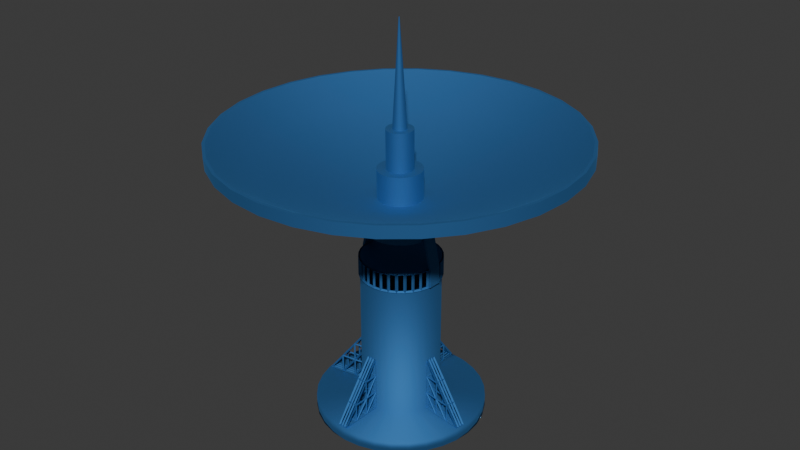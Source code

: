 # Source: sattelite.blend  (saved by Blender 4.0.36; exported with 4.5.12 LTS)
import bpy
from mathutils import Matrix  # noqa: F401  (used for matrix-valued properties, if any)

bpy.ops.wm.read_factory_settings(use_empty=True)
scene = bpy.context.scene
scene.name = 'Scene'

# ---- collections
col_collection = bpy.data.collections.new('Collection'); scene.collection.children.link(col_collection)

# ---- materials (node trees are filled in below, after node groups)
mat_material = bpy.data.materials.new('Material')
mat_material.alpha_threshold = 0.0
mat_material.use_transparent_shadow = False
mat_material.roughness = 0.5
mat_material.line_color = (0.0, 0.0, 0.0, 1.0)

# ---- node groups
ng_auto_smooth = bpy.data.node_groups.new('Auto Smooth', 'GeometryNodeTree')
_s = ng_auto_smooth.interface.new_socket(name='Geometry', in_out='OUTPUT', socket_type='NodeSocketGeometry')
_s = ng_auto_smooth.interface.new_socket(name='Geometry', in_out='INPUT', socket_type='NodeSocketGeometry')
_s = ng_auto_smooth.interface.new_socket(name='Angle', in_out='INPUT', socket_type='NodeSocketFloat')
_s.subtype = 'ANGLE'
_s.min_value = 0.0
_s.max_value = 3.142
ng_auto_smooth.is_modifier = True
_N = ng_auto_smooth.nodes; _L = ng_auto_smooth.links
n0 = _N.new('NodeGroupOutput'); n0.name = 'Group Output'; n0.location = (480, -100)
n1 = _N.new('NodeGroupInput'); n1.name = 'Group Input'; n1.location = (-420, -300)
n2 = _N.new('NodeGroupInput'); n2.name = 'Group Input.001'; n2.location = (-60, -100)
n3 = _N.new('GeometryNodeSetShadeSmooth'); n3.name = 'Set Shade Smooth'; n3.location = (120, -100)
n3.domain = 'EDGE'
n4 = _N.new('GeometryNodeSetShadeSmooth'); n4.name = 'Set Shade Smooth.001'; n4.location = (300, -100)
n5 = _N.new('GeometryNodeInputMeshEdgeAngle'); n5.name = 'Edge Angle'; n5.location = (-420, -220)
n6 = _N.new('GeometryNodeInputEdgeSmooth'); n6.name = 'Is Edge Smooth'; n6.location = (-60, -160)
n7 = _N.new('GeometryNodeInputShadeSmooth'); n7.name = 'Is Face Smooth'; n7.location = (-240, -340)
n8 = _N.new('FunctionNodeBooleanMath'); n8.name = 'Boolean Math'; n8.location = (-60, -220)
n9 = _N.new('FunctionNodeCompare'); n9.name = 'Compare'; n9.location = (-240, -180)
n9.operation = 'LESS_EQUAL'
_L.new(n5.outputs[0], n9.inputs[0])
_L.new(n4.outputs[0], n0.inputs[0])
_L.new(n1.outputs[1], n9.inputs[1])
_L.new(n9.outputs[0], n8.inputs[0])
_L.new(n7.outputs[0], n8.inputs[1])
_L.new(n2.outputs[0], n3.inputs[0])
_L.new(n6.outputs[0], n3.inputs[1])
_L.new(n3.outputs[0], n4.inputs[0])
_L.new(n8.outputs[0], n3.inputs[2])
n0.is_active_output = True

# ---- material node trees
mat_material.use_nodes = True; mat_material.node_tree.nodes.clear()
_N = mat_material.node_tree.nodes; _L = mat_material.node_tree.links
n0 = _N.new('ShaderNodeOutputMaterial'); n0.name = 'Material Output'; n0.location = (300, 300)
n1 = _N.new('ShaderNodeBsdfPrincipled'); n1.name = 'Principled BSDF'; n1.location = (10, 300)
n1.inputs[0].default_value = (0.07418, 0.2456, 0.5314, 1.0)
n1.inputs[1].default_value = 1.0
n1.inputs[2].default_value = 0.7913
n1.inputs[3].default_value = 1.45
_L.new(n1.outputs[0], n0.inputs[0])
n0.is_active_output = True

# ---- world
world_world = bpy.data.worlds.new('World'); scene.world = world_world
world_world.use_nodes = True; world_world.node_tree.nodes.clear()
_N = world_world.node_tree.nodes; _L = world_world.node_tree.links
n0 = _N.new('ShaderNodeOutputWorld'); n0.name = 'World Output'; n0.location = (300, 300)
n1 = _N.new('ShaderNodeBackground'); n1.name = 'Background'; n1.location = (10, 300)
n1.inputs[0].default_value = (0.05088, 0.05088, 0.05088, 1.0)
_L.new(n1.outputs[0], n0.inputs[0])
n0.is_active_output = True
world_world.color = (0.05088, 0.05088, 0.05088)
world_world.use_sun_shadow = False
world_world.sun_shadow_jitter_overblur = 0.0

# ---- meshes
me_cylinder_001 = bpy.data.meshes.new('Cylinder.001')
me_cylinder_001.from_pydata([(3.595e-07, 1.0, 0.1426), (3.558e-07, 1.0, -2.98e-08), (0.1951, 0.9808, 0.1426), (0.1951, 0.9808, -2.98e-08), (0.3827, 0.9239, 0.1426), (0.3827, 0.9239, -3.725e-08), (0.5556, 0.8315, 0.1426), (0.5556, 0.8315, -3.725e-08), (0.7071, 0.7071, 0.1426), (0.7071, 0.7071, -3.725e-08), (0.8315, 0.5556, 0.1426), (0.8315, 0.5556, -4.47e-08), (0.9239, 0.3827, 0.1426), (0.9239, 0.3827, -4.47e-08), (0.9808, 0.1951, 0.1426), (0.9808, 0.1951, -4.47e-08), (1.0, -4.321e-07, 0.1426), (1.0, -4.321e-07, -4.47e-08), (0.9808, -0.1951, 0.1426), (0.9808, -0.1951, -4.47e-08), (0.9239, -0.3827, 0.1426), (0.9239, -0.3827, -4.47e-08), (0.8315, -0.5556, 0.1426), (0.8315, -0.5556, -4.47e-08), (0.7071, -0.7071, 0.1426), (0.7071, -0.7071, -3.725e-08), (0.5556, -0.8315, 0.1426), (0.5556, -0.8315, -3.725e-08), (0.3827, -0.9239, 0.1426), (0.3827, -0.9239, -3.725e-08), (0.1951, -0.9808, 0.1426), (0.1951, -0.9808, -2.98e-08), (-2.924e-07, -1.0, 0.1426), (-2.962e-07, -1.0, -2.98e-08), (-0.1951, -0.9808, 0.1426), (-0.1951, -0.9808, -2.98e-08), (-0.3827, -0.9239, 0.1426), (-0.3827, -0.9239, -2.235e-08), (-0.5556, -0.8315, 0.1426), (-0.5556, -0.8315, -2.235e-08), (-0.7071, -0.7071, 0.1426), (-0.7071, -0.7071, -2.235e-08), (-0.8315, -0.5556, 0.1426), (-0.8315, -0.5556, -1.49e-08), (-0.9239, -0.3827, 0.1426), (-0.9239, -0.3827, -1.49e-08), (-0.9808, -0.1951, 0.1426), (-0.9808, -0.1951, -1.49e-08), (-1.0, 2.235e-07, 0.1426), (-1.0, 2.235e-07, -1.49e-08), (-0.9808, 0.1951, 0.1426), (-0.9808, 0.1951, -1.49e-08), (-0.9239, 0.3827, 0.1426), (-0.9239, 0.3827, -1.49e-08), (-0.8315, 0.5556, 0.1426), (-0.8315, 0.5556, -1.49e-08), (-0.7071, 0.7071, 0.1426), (-0.7071, 0.7071, -2.235e-08), (-0.5556, 0.8315, 0.1426), (-0.5556, 0.8315, -2.235e-08), (-0.3827, 0.9239, 0.1426), (-0.3827, 0.9239, -2.235e-08), (-0.1951, 0.9808, 0.1426), (-0.1951, 0.9808, -2.98e-08), (1.825e-07, 0.4621, 0.1426), (0.09015, 0.4532, 0.1426), (0.1768, 0.4269, 0.1426), (0.2567, 0.3842, 0.1426), (0.3267, 0.3267, 0.1426), (0.3842, 0.2567, 0.1426), (0.4269, 0.1768, 0.1426), (0.4532, 0.09014, 0.1426), (0.4621, -2.533e-07, 0.1426), (0.4532, -0.09015, 0.1426), (0.4269, -0.1768, 0.1426), (0.3842, -0.2567, 0.1426), (0.3267, -0.3267, 0.1426), (0.2567, -0.3842, 0.1426), (0.1768, -0.4269, 0.1426), (0.09015, -0.4532, 0.1426), (-1.173e-07, -0.4621, 0.1426), (-0.09015, -0.4532, 0.1426), (-0.1768, -0.4269, 0.1426), (-0.2567, -0.3842, 0.1426), (-0.3267, -0.3267, 0.1426), (-0.3842, -0.2567, 0.1426), (-0.4269, -0.1768, 0.1426), (-0.4532, -0.09015, 0.1426), (-0.4621, 4.47e-08, 0.1426), (-0.4532, 0.09015, 0.1426), (-0.4269, 0.1768, 0.1426), (-0.3842, 0.2567, 0.1426), (-0.3267, 0.3267, 0.1426), (-0.2567, 0.3842, 0.1426), (-0.1768, 0.4269, 0.1426), (-0.09014, 0.4532, 0.1426), (2.161e-07, 0.4621, 1.758), (0.09015, 0.4532, 1.758), (0.1768, 0.4269, 1.758), (0.2567, 0.3842, 1.758), (0.3267, 0.3267, 1.758), (0.3842, 0.2567, 1.758), (0.4269, 0.1768, 1.758), (0.4532, 0.09014, 1.758), (0.4621, -2.533e-07, 1.758), (0.4532, -0.09015, 1.758), (0.4269, -0.1768, 1.758), (0.3842, -0.2567, 1.758), (0.3267, -0.3267, 1.758), (0.2567, -0.3842, 1.758), (0.1768, -0.4269, 1.758), (0.09015, -0.4532, 1.758), (-8.382e-08, -0.4621, 1.758), (-0.09015, -0.4532, 1.758), (-0.1768, -0.4269, 1.758), (-0.2567, -0.3842, 1.758), (-0.3267, -0.3267, 1.758), (-0.3842, -0.2567, 1.758), (-0.4269, -0.1768, 1.758), (-0.4532, -0.09015, 1.758), (-0.4621, 4.47e-08, 1.758), (-0.4532, 0.09015, 1.758), (-0.4269, 0.1768, 1.758), (-0.3842, 0.2567, 1.758), (-0.3267, 0.3267, 1.758), (-0.2567, 0.3842, 1.758), (-0.1768, 0.4269, 1.758), (-0.09014, 0.4532, 1.758), (2.589e-07, 0.4621, 1.983), (0.09015, 0.4532, 1.983), (0.1768, 0.4269, 1.983), (0.2567, 0.3842, 1.983), (0.3267, 0.3267, 1.983), (0.3842, 0.2567, 1.983), (0.4269, 0.1768, 1.983), (0.4532, 0.09014, 1.983), (0.4621, -2.533e-07, 1.983), (0.4532, -0.09015, 1.983), (0.4269, -0.1768, 1.983), (0.3842, -0.2567, 1.983), (0.3267, -0.3267, 1.983), (0.2567, -0.3842, 1.983), (0.1768, -0.4269, 1.983), (0.09015, -0.4532, 1.983), (-4.284e-08, -0.4621, 1.983), (-0.09015, -0.4532, 1.983), (-0.1768, -0.4269, 1.983), (-0.2567, -0.3842, 1.983), (-0.3267, -0.3267, 1.983), (-0.3842, -0.2567, 1.983), (-0.4269, -0.1768, 1.983), (-0.4532, -0.09015, 1.983), (-0.4621, 4.47e-08, 1.983), (-0.4532, 0.09015, 1.983), (-0.4269, 0.1768, 1.983), (-0.3842, 0.2567, 1.983), (-0.3267, 0.3267, 1.983), (-0.2567, 0.3842, 1.983), (-0.1768, 0.4269, 1.983), (-0.09014, 0.4532, 1.983), (2.589e-07, 0.4621, 1.983), (0.09015, 0.4532, 1.983), (0.1768, 0.4269, 1.983), (0.2567, 0.3842, 1.983), (0.3267, 0.3267, 1.983), (0.3842, 0.2567, 1.983), (0.4269, 0.1768, 1.983), (0.4532, 0.09014, 1.983), (0.4621, -2.533e-07, 1.983), (0.4532, -0.09015, 1.983), (0.4269, -0.1768, 1.983), (0.3842, -0.2567, 1.983), (0.3267, -0.3267, 1.983), (0.2567, -0.3842, 1.983), (0.1768, -0.4269, 1.983), (0.09015, -0.4532, 1.983), (-4.284e-08, -0.4621, 1.983), (-0.09015, -0.4532, 1.983), (-0.1768, -0.4269, 1.983), (-0.2567, -0.3842, 1.983), (-0.3267, -0.3267, 1.983), (-0.3842, -0.2567, 1.983), (-0.4269, -0.1768, 1.983), (-0.4532, -0.09015, 1.983), (-0.4621, 4.47e-08, 1.983), (-0.4532, 0.09015, 1.983), (-0.4269, 0.1768, 1.983), (-0.3842, 0.2567, 1.983), (-0.3267, 0.3267, 1.983), (-0.2567, 0.3842, 1.983), (-0.1768, 0.4269, 1.983), (-0.09014, 0.4532, 1.983), (2.589e-07, 0.4621, 1.983), (0.09015, 0.4532, 1.983), (0.1768, 0.4269, 1.983), (0.2567, 0.3842, 1.983), (0.3267, 0.3267, 1.983), (0.3842, 0.2567, 1.983), (0.4269, 0.1768, 1.983), (0.4532, 0.09014, 1.983), (0.4621, -2.533e-07, 1.983), (0.4532, -0.09015, 1.983), (0.4269, -0.1768, 1.983), (0.3842, -0.2567, 1.983), (0.3267, -0.3267, 1.983), (0.2567, -0.3842, 1.983), (0.1768, -0.4269, 1.983), (0.09015, -0.4532, 1.983), (-4.284e-08, -0.4621, 1.983), (-0.09015, -0.4532, 1.983), (-0.1768, -0.4269, 1.983), (-0.2567, -0.3842, 1.983), (-0.3267, -0.3267, 1.983), (-0.3842, -0.2567, 1.983), (-0.4269, -0.1768, 1.983), (-0.4532, -0.09015, 1.983), (-0.4621, 4.47e-08, 1.983), (-0.4532, 0.09015, 1.983), (-0.4269, 0.1768, 1.983), (-0.3842, 0.2567, 1.983), (-0.3267, 0.3267, 1.983), (-0.2567, 0.3842, 1.983), (-0.1768, 0.4269, 1.983), (-0.09014, 0.4532, 1.983), (0.0, 0.0, 0.0)], [], [(0, 2, 3, 1), (2, 4, 5, 3), (4, 6, 7, 5), (6, 8, 9, 7), (8, 10, 11, 9), (10, 12, 13, 11), (12, 14, 15, 13), (14, 16, 17, 15), (16, 18, 19, 17), (18, 20, 21, 19), (20, 22, 23, 21), (22, 24, 25, 23), (24, 26, 27, 25), (26, 28, 29, 27), (28, 30, 31, 29), (30, 32, 33, 31), (32, 34, 35, 33), (34, 36, 37, 35), (36, 38, 39, 37), (38, 40, 41, 39), (40, 42, 43, 41), (42, 44, 45, 43), (44, 46, 47, 45), (46, 48, 49, 47), (48, 50, 51, 49), (50, 52, 53, 51), (52, 54, 55, 53), (54, 56, 57, 55), (56, 58, 59, 57), (58, 60, 61, 59), (60, 62, 63, 61), (62, 0, 1, 63), (36, 82, 83, 38), (86, 118, 119, 87), (54, 91, 92, 56), (10, 69, 70, 12), (28, 78, 79, 30), (46, 87, 88, 48), (2, 65, 66, 4), (20, 74, 75, 22), (38, 83, 84, 40), (56, 92, 93, 58), (12, 70, 71, 14), (30, 79, 80, 32), (48, 88, 89, 50), (4, 66, 67, 6), (22, 75, 76, 24), (40, 84, 85, 42), (58, 93, 94, 60), (14, 71, 72, 16), (32, 80, 81, 34), (50, 89, 90, 52), (6, 67, 68, 8), (24, 76, 77, 26), (42, 85, 86, 44), (60, 94, 95, 62), (16, 72, 73, 18), (34, 81, 82, 36), (52, 90, 91, 54), (8, 68, 69, 10), (26, 77, 78, 28), (44, 86, 87, 46), (0, 64, 65, 2), (62, 95, 64, 0), (18, 73, 74, 20), (73, 105, 106, 74), (87, 119, 120, 88), (74, 106, 107, 75), (88, 120, 121, 89), (75, 107, 108, 76), (89, 121, 122, 90), (76, 108, 109, 77), (90, 122, 123, 91), (77, 109, 110, 78), (64, 96, 97, 65), (91, 123, 124, 92), (78, 110, 111, 79), (65, 97, 98, 66), (92, 124, 125, 93), (79, 111, 112, 80), (66, 98, 99, 67), (93, 125, 126, 94), (80, 112, 113, 81), (67, 99, 100, 68), (94, 126, 127, 95), (81, 113, 114, 82), (68, 100, 101, 69), (95, 127, 96, 64), (82, 114, 115, 83), (69, 101, 102, 70), (83, 115, 116, 84), (70, 102, 103, 71), (84, 116, 117, 85), (71, 103, 104, 72), (85, 117, 118, 86), (72, 104, 105, 73), (142, 174, 175, 143), (177, 209, 210, 178), (129, 161, 162, 130), (156, 188, 189, 157), (143, 175, 176, 144), (130, 162, 163, 131), (157, 189, 190, 158), (144, 176, 177, 145), (131, 163, 164, 132), (158, 190, 191, 159), (145, 177, 178, 146), (132, 164, 165, 133), (159, 191, 160, 128), (146, 178, 179, 147), (133, 165, 166, 134), (147, 179, 180, 148), (134, 166, 167, 135), (148, 180, 181, 149), (135, 167, 168, 136), (149, 181, 182, 150), (136, 168, 169, 137), (150, 182, 183, 151), (137, 169, 170, 138), (151, 183, 184, 152), (138, 170, 171, 139), (152, 184, 185, 153), (139, 171, 172, 140), (153, 185, 186, 154), (140, 172, 173, 141), (154, 186, 187, 155), (141, 173, 174, 142), (128, 160, 161, 129), (155, 187, 188, 156), (192, 223, 222, 221, 220, 219, 218, 217, 216, 215, 214, 213, 212, 211, 210, 209, 208, 207, 206, 205, 204, 203, 202, 201, 200, 199, 198, 197, 196, 195, 194, 193), (164, 196, 197, 165), (191, 223, 192, 160), (178, 210, 211, 179), (165, 197, 198, 166), (179, 211, 212, 180), (166, 198, 199, 167), (180, 212, 213, 181), (167, 199, 200, 168), (181, 213, 214, 182), (168, 200, 201, 169), (182, 214, 215, 183), (169, 201, 202, 170), (183, 215, 216, 184), (170, 202, 203, 171), (184, 216, 217, 185), (171, 203, 204, 172), (185, 217, 218, 186), (172, 204, 205, 173), (186, 218, 219, 187), (173, 205, 206, 174), (160, 192, 193, 161), (187, 219, 220, 188), (174, 206, 207, 175), (161, 193, 194, 162), (188, 220, 221, 189), (175, 207, 208, 176), (162, 194, 195, 163), (189, 221, 222, 190), (176, 208, 209, 177), (163, 195, 196, 164), (190, 222, 223, 191), (3, 5, 224), (5, 7, 224), (7, 9, 224), (9, 11, 224), (11, 13, 224), (13, 15, 224), (15, 17, 224), (17, 19, 224), (19, 21, 224), (21, 23, 224), (23, 25, 224), (25, 27, 224), (27, 29, 224), (29, 31, 224), (31, 33, 224), (33, 35, 224), (35, 37, 224), (37, 39, 224), (39, 41, 224), (41, 43, 224), (43, 45, 224), (45, 47, 224), (47, 49, 224), (49, 51, 224), (51, 53, 224), (53, 55, 224), (55, 57, 224), (57, 59, 224), (59, 61, 224), (61, 63, 224), (63, 1, 224), (1, 3, 224)])
me_cylinder_001.polygons.foreach_set('use_smooth', [True] * 193)
_uv = me_cylinder_001.uv_layers.new(name='UVMap')
_uv.uv.foreach_set('vector', [1.0, 0.5, 0.9688, 0.5, 0.9688, 1.0, 1.0, 1.0, 0.9688, 0.5, 0.9375, 0.5, 0.9375, 1.0, 0.9688, 1.0, 0.9375, 0.5, 0.9062, 0.5, 0.9062, 1.0, 0.9375, 1.0, 0.9062, 0.5, 0.875, 0.5, 0.875, 1.0, 0.9062, 1.0, 0.875, 0.5, 0.8438, 0.5, 0.8438, 1.0, 0.875, 1.0, 0.8438, 0.5, 0.8125, 0.5, 0.8125, 1.0, 0.8438, 1.0, 0.8125, 0.5, 0.7812, 0.5, 0.7812, 1.0, 0.8125, 1.0, 0.7812, 0.5, 0.75, 0.5, 0.75, 1.0, 0.7812, 1.0, 0.75, 0.5, 0.7188, 0.5, 0.7188, 1.0, 0.75, 1.0, 0.7188, 0.5, 0.6875, 0.5, 0.6875, 1.0, 0.7188, 1.0, 0.6875, 0.5, 0.6562, 0.5, 0.6562, 1.0, 0.6875, 1.0, 0.6562, 0.5, 0.625, 0.5, 0.625, 1.0, 0.6562, 1.0, 0.625, 0.5, 0.5938, 0.5, 0.5938, 1.0, 0.625, 1.0, 0.5938, 0.5, 0.5625, 0.5, 0.5625, 1.0, 0.5938, 1.0, 0.5625, 0.5, 0.5312, 0.5, 0.5312, 1.0, 0.5625, 1.0, 0.5312, 0.5, 0.5, 0.5, 0.5, 1.0, 0.5312, 1.0, 0.5, 0.5, 0.4688, 0.5, 0.4688, 1.0, 0.5, 1.0, 0.4688, 0.5, 0.4375, 0.5, 0.4375, 1.0, 0.4688, 1.0, 0.4375, 0.5, 0.4062, 0.5, 0.4062, 1.0, 0.4375, 1.0, 0.4062, 0.5, 0.375, 0.5, 0.375, 1.0, 0.4062, 1.0, 0.375, 0.5, 0.3438, 0.5, 0.3438, 1.0, 0.375, 1.0, 0.3438, 0.5, 0.3125, 0.5, 0.3125, 1.0, 0.3438, 1.0, 0.3125, 0.5, 0.2812, 0.5, 0.2812, 1.0, 0.3125, 1.0, 0.2812, 0.5, 0.25, 0.5, 0.25, 1.0, 0.2812, 1.0, 0.25, 0.5, 0.2188, 0.5, 0.2188, 1.0, 0.25, 1.0, 0.2188, 0.5, 0.1875, 0.5, 0.1875, 1.0, 0.2188, 1.0, 0.1875, 0.5, 0.1562, 0.5, 0.1562, 1.0, 0.1875, 1.0, 0.1562, 0.5, 0.125, 0.5, 0.125, 1.0, 0.1562, 1.0, 0.125, 0.5, 0.09375, 0.5, 0.09375, 1.0, 0.125, 1.0, 0.09375, 0.5, 0.0625, 0.5, 0.0625, 1.0, 0.09375, 1.0, 0.0625, 0.5, 0.03125, 0.5, 0.03125, 1.0, 0.0625, 1.0, 0.03125, 0.5, 0.0, 0.5, 0.0, 1.0, 0.03125, 1.0, 0.4375, 0.5, 0.4375, 0.5, 0.4062, 0.5, 0.4062, 0.5, 0.3125, 0.5, 0.3125, 0.5, 0.2812, 0.5, 0.2812, 0.5, 0.1562, 0.5, 0.1562, 0.5, 0.125, 0.5, 0.125, 0.5, 0.8438, 0.5, 0.8438, 0.5, 0.8125, 0.5, 0.8125, 0.5, 0.5625, 0.5, 0.5625, 0.5, 0.5312, 0.5, 0.5312, 0.5, 0.2812, 0.5, 0.2812, 0.5, 0.25, 0.5, 0.25, 0.5, 0.9688, 0.5, 0.9687, 0.5, 0.9375, 0.5, 0.9375, 0.5, 0.6875, 0.5, 0.6875, 0.5, 0.6562, 0.5, 0.6562, 0.5, 0.4062, 0.5, 0.4062, 0.5, 0.375, 0.5, 0.375, 0.5, 0.125, 0.5, 0.125, 0.5, 0.09375, 0.5, 0.09375, 0.5, 0.8125, 0.5, 0.8125, 0.5, 0.7812, 0.5, 0.7812, 0.5, 0.5312, 0.5, 0.5312, 0.5, 0.5, 0.5, 0.5, 0.5, 0.25, 0.5, 0.25, 0.5, 0.2188, 0.5, 0.2188, 0.5, 0.9375, 0.5, 0.9375, 0.5, 0.9062, 0.5, 0.9062, 0.5, 0.6562, 0.5, 0.6562, 0.5, 0.625, 0.5, 0.625, 0.5, 0.375, 0.5, 0.375, 0.5, 0.3438, 0.5, 0.3438, 0.5, 0.09375, 0.5, 0.09375, 0.5, 0.0625, 0.5, 0.0625, 0.5, 0.7812, 0.5, 0.7812, 0.5, 0.75, 0.5, 0.75, 0.5, 0.5, 0.5, 0.5, 0.5, 0.4688, 0.5, 0.4688, 0.5, 0.2188, 0.5, 0.2188, 0.5, 0.1875, 0.5, 0.1875, 0.5, 0.9062, 0.5, 0.9062, 0.5, 0.875, 0.5, 0.875, 0.5, 0.625, 0.5, 0.625, 0.5, 0.5938, 0.5, 0.5938, 0.5, 0.3438, 0.5, 0.3438, 0.5, 0.3125, 0.5, 0.3125, 0.5, 0.0625, 0.5, 0.0625, 0.5, 0.03125, 0.5, 0.03125, 0.5, 0.75, 0.5, 0.75, 0.5, 0.7188, 0.5, 0.7188, 0.5, 0.4688, 0.5, 0.4688, 0.5, 0.4375, 0.5, 0.4375, 0.5, 0.1875, 0.5, 0.1875, 0.5, 0.1562, 0.5, 0.1562, 0.5, 0.875, 0.5, 0.875, 0.5, 0.8438, 0.5, 0.8438, 0.5, 0.5938, 0.5, 0.5938, 0.5, 0.5625, 0.5, 0.5625, 0.5, 0.3125, 0.5, 0.3125, 0.5, 0.2812, 0.5, 0.2812, 0.5, 1.0, 0.5, 0.9916, 0.5, 0.9687, 0.5, 0.9688, 0.5, 0.03125, 0.5, 0.03125, 0.5, 0.008405, 0.5, 0.0, 0.5, 0.7188, 0.5, 0.7188, 0.5, 0.6875, 0.5, 0.6875, 0.5, 0.7188, 0.5, 0.7188, 0.5, 0.6875, 0.5, 0.6875, 0.5, 0.2812, 0.5, 0.2812, 0.5, 0.25, 0.5, 0.25, 0.5, 0.6875, 0.5, 0.6875, 0.5, 0.6562, 0.5, 0.6562, 0.5, 0.25, 0.5, 0.25, 0.5, 0.2188, 0.5, 0.2188, 0.5, 0.6562, 0.5, 0.6562, 0.5, 0.625, 0.5, 0.625, 0.5, 0.2188, 0.5, 0.2188, 0.5, 0.1875, 0.5, 0.1875, 0.5, 0.625, 0.5, 0.625, 0.5, 0.5938, 0.5, 0.5938, 0.5, 0.1875, 0.5, 0.1875, 0.5, 0.1562, 0.5, 0.1562, 0.5, 0.5938, 0.5, 0.5938, 0.5, 0.5625, 0.5, 0.5625, 0.5, 0.9916, 0.5, 0.9916, 0.5, 0.9687, 0.5, 0.9687, 0.5, 0.1562, 0.5, 0.1562, 0.5, 0.125, 0.5, 0.125, 0.5, 0.5625, 0.5, 0.5625, 0.5, 0.5312, 0.5, 0.5312, 0.5, 0.9687, 0.5, 0.9687, 0.5, 0.9375, 0.5, 0.9375, 0.5, 0.125, 0.5, 0.125, 0.5, 0.09375, 0.5, 0.09375, 0.5, 0.5312, 0.5, 0.5312, 0.5, 0.5, 0.5, 0.5, 0.5, 0.9375, 0.5, 0.9375, 0.5, 0.9062, 0.5, 0.9062, 0.5, 0.09375, 0.5, 0.09375, 0.5, 0.0625, 0.5, 0.0625, 0.5, 0.5, 0.5, 0.5, 0.5, 0.4688, 0.5, 0.4688, 0.5, 0.9062, 0.5, 0.9062, 0.5, 0.875, 0.5, 0.875, 0.5, 0.0625, 0.5, 0.0625, 0.5, 0.03125, 0.5, 0.03125, 0.5, 0.4688, 0.5, 0.4688, 0.5, 0.4375, 0.5, 0.4375, 0.5, 0.875, 0.5, 0.875, 0.5, 0.8438, 0.5, 0.8438, 0.5, 0.03125, 0.5, 0.03125, 0.5, 0.008405, 0.5, 0.008405, 0.5, 0.4375, 0.5, 0.4375, 0.5, 0.4062, 0.5, 0.4062, 0.5, 0.8438, 0.5, 0.8438, 0.5, 0.8125, 0.5, 0.8125, 0.5, 0.4062, 0.5, 0.4062, 0.5, 0.375, 0.5, 0.375, 0.5, 0.8125, 0.5, 0.8125, 0.5, 0.7812, 0.5, 0.7812, 0.5, 0.375, 0.5, 0.375, 0.5, 0.3438, 0.5, 0.3438, 0.5, 0.7812, 0.5, 0.7812, 0.5, 0.75, 0.5, 0.75, 0.5, 0.3438, 0.5, 0.3438, 0.5, 0.3125, 0.5, 0.3125, 0.5, 0.75, 0.5, 0.75, 0.5, 0.7188, 0.5, 0.7188, 0.5, 0.5625, 0.5, 0.5625, 0.5, 0.5312, 0.5, 0.5312, 0.5, 0.4688, 0.5, 0.4688, 0.5, 0.4375, 0.5, 0.4375, 0.5, 0.9687, 0.5, 0.9687, 0.5, 0.9375, 0.5, 0.9375, 0.5, 0.125, 0.5, 0.125, 0.5, 0.09375, 0.5, 0.09375, 0.5, 0.5312, 0.5, 0.5312, 0.5, 0.5, 0.5, 0.5, 0.5, 0.9375, 0.5, 0.9375, 0.5, 0.9062, 0.5, 0.9062, 0.5, 0.09375, 0.5, 0.09375, 0.5, 0.0625, 0.5, 0.0625, 0.5, 0.5, 0.5, 0.5, 0.5, 0.4688, 0.5, 0.4688, 0.5, 0.9062, 0.5, 0.9062, 0.5, 0.875, 0.5, 0.875, 0.5, 0.0625, 0.5, 0.0625, 0.5, 0.03125, 0.5, 0.03125, 0.5, 0.4688, 0.5, 0.4688, 0.5, 0.4375, 0.5, 0.4375, 0.5, 0.875, 0.5, 0.875, 0.5, 0.8438, 0.5, 0.8438, 0.5, 0.03125, 0.5, 0.03125, 0.5, 0.008405, 0.5, 0.008405, 0.5, 0.4375, 0.5, 0.4375, 0.5, 0.4062, 0.5, 0.4062, 0.5, 0.8438, 0.5, 0.8438, 0.5, 0.8125, 0.5, 0.8125, 0.5, 0.4062, 0.5, 0.4062, 0.5, 0.375, 0.5, 0.375, 0.5, 0.8125, 0.5, 0.8125, 0.5, 0.7812, 0.5, 0.7812, 0.5, 0.375, 0.5, 0.375, 0.5, 0.3438, 0.5, 0.3438, 0.5, 0.7812, 0.5, 0.7812, 0.5, 0.75, 0.5, 0.75, 0.5, 0.3438, 0.5, 0.3438, 0.5, 0.3125, 0.5, 0.3125, 0.5, 0.75, 0.5, 0.75, 0.5, 0.7188, 0.5, 0.7188, 0.5, 0.3125, 0.5, 0.3125, 0.5, 0.2812, 0.5, 0.2812, 0.5, 0.7188, 0.5, 0.7188, 0.5, 0.6875, 0.5, 0.6875, 0.5, 0.2812, 0.5, 0.2812, 0.5, 0.25, 0.5, 0.25, 0.5, 0.6875, 0.5, 0.6875, 0.5, 0.6562, 0.5, 0.6562, 0.5, 0.25, 0.5, 0.25, 0.5, 0.2188, 0.5, 0.2188, 0.5, 0.6562, 0.5, 0.6562, 0.5, 0.625, 0.5, 0.625, 0.5, 0.2188, 0.5, 0.2188, 0.5, 0.1875, 0.5, 0.1875, 0.5, 0.625, 0.5, 0.625, 0.5, 0.5938, 0.5, 0.5938, 0.5, 0.1875, 0.5, 0.1875, 0.5, 0.1562, 0.5, 0.1562, 0.5, 0.5938, 0.5, 0.5938, 0.5, 0.5625, 0.5, 0.5625, 0.5, 0.9916, 0.5, 0.9916, 0.5, 0.9687, 0.5, 0.9687, 0.5, 0.1562, 0.5, 0.1562, 0.5, 0.125, 0.5, 0.125, 0.5, 0.75, 0.3609, 0.7284, 0.3588, 0.7076, 0.3525, 0.6884, 0.3422, 0.6716, 0.3284, 0.6578, 0.3116, 0.6475, 0.2924, 0.6412, 0.2716, 0.6391, 0.25, 0.6412, 0.2284, 0.6475, 0.2076, 0.6578, 0.1884, 0.6716, 0.1716, 0.6884, 0.1578, 0.7076, 0.1475, 0.7284, 0.1412, 0.75, 0.1391, 0.7716, 0.1412, 0.7924, 0.1475, 0.8116, 0.1578, 0.8284, 0.1716, 0.8422, 0.1884, 0.8525, 0.2076, 0.8588, 0.2284, 0.8609, 0.25, 0.8588, 0.2716, 0.8525, 0.2924, 0.8422, 0.3116, 0.8284, 0.3284, 0.8116, 0.3422, 0.7924, 0.3525, 0.7716, 0.3588, 0.875, 0.5, 0.875, 0.5, 0.8438, 0.5, 0.8438, 0.5, 0.03125, 0.5, 0.03125, 0.5, 0.008405, 0.5, 0.008405, 0.5, 0.4375, 0.5, 0.4375, 0.5, 0.4062, 0.5, 0.4062, 0.5, 0.8438, 0.5, 0.8438, 0.5, 0.8125, 0.5, 0.8125, 0.5, 0.4062, 0.5, 0.4062, 0.5, 0.375, 0.5, 0.375, 0.5, 0.8125, 0.5, 0.8125, 0.5, 0.7812, 0.5, 0.7812, 0.5, 0.375, 0.5, 0.375, 0.5, 0.3438, 0.5, 0.3438, 0.5, 0.7812, 0.5, 0.7812, 0.5, 0.75, 0.5, 0.75, 0.5, 0.3438, 0.5, 0.3438, 0.5, 0.3125, 0.5, 0.3125, 0.5, 0.75, 0.5, 0.75, 0.5, 0.7188, 0.5, 0.7188, 0.5, 0.3125, 0.5, 0.3125, 0.5, 0.2812, 0.5, 0.2812, 0.5, 0.7188, 0.5, 0.7188, 0.5, 0.6875, 0.5, 0.6875, 0.5, 0.2812, 0.5, 0.2812, 0.5, 0.25, 0.5, 0.25, 0.5, 0.6875, 0.5, 0.6875, 0.5, 0.6562, 0.5, 0.6562, 0.5, 0.25, 0.5, 0.25, 0.5, 0.2188, 0.5, 0.2188, 0.5, 0.6562, 0.5, 0.6562, 0.5, 0.625, 0.5, 0.625, 0.5, 0.2188, 0.5, 0.2188, 0.5, 0.1875, 0.5, 0.1875, 0.5, 0.625, 0.5, 0.625, 0.5, 0.5938, 0.5, 0.5938, 0.5, 0.1875, 0.5, 0.1875, 0.5, 0.1562, 0.5, 0.1562, 0.5, 0.5938, 0.5, 0.5938, 0.5, 0.5625, 0.5, 0.5625, 0.5, 0.9916, 0.5, 0.9916, 0.5, 0.9687, 0.5, 0.9687, 0.5, 0.1562, 0.5, 0.1562, 0.5, 0.125, 0.5, 0.125, 0.5, 0.5625, 0.5, 0.5625, 0.5, 0.5312, 0.5, 0.5312, 0.5, 0.9687, 0.5, 0.9687, 0.5, 0.9375, 0.5, 0.9375, 0.5, 0.125, 0.5, 0.125, 0.5, 0.09375, 0.5, 0.09375, 0.5, 0.5312, 0.5, 0.5312, 0.5, 0.5, 0.5, 0.5, 0.5, 0.9375, 0.5, 0.9375, 0.5, 0.9062, 0.5, 0.9062, 0.5, 0.09375, 0.5, 0.09375, 0.5, 0.0625, 0.5, 0.0625, 0.5, 0.5, 0.5, 0.5, 0.5, 0.4688, 0.5, 0.4688, 0.5, 0.9062, 0.5, 0.9062, 0.5, 0.875, 0.5, 0.875, 0.5, 0.0625, 0.5, 0.0625, 0.5, 0.03125, 0.5, 0.03125, 0.5, 0.2968, 0.4854, 0.3418, 0.4717, 0.25, 0.25, 0.3418, 0.4717, 0.3833, 0.4496, 0.25, 0.25, 0.3833, 0.4496, 0.4197, 0.4197, 0.25, 0.25, 0.4197, 0.4197, 0.4496, 0.3833, 0.25, 0.25, 0.4496, 0.3833, 0.4717, 0.3418, 0.25, 0.25, 0.4717, 0.3418, 0.4854, 0.2968, 0.25, 0.25, 0.4854, 0.2968, 0.49, 0.25, 0.25, 0.25, 0.49, 0.25, 0.4854, 0.2032, 0.25, 0.25, 0.4854, 0.2032, 0.4717, 0.1582, 0.25, 0.25, 0.4717, 0.1582, 0.4496, 0.1167, 0.25, 0.25, 0.4496, 0.1167, 0.4197, 0.08029, 0.25, 0.25, 0.4197, 0.08029, 0.3833, 0.05045, 0.25, 0.25, 0.3833, 0.05045, 0.3418, 0.02827, 0.25, 0.25, 0.3418, 0.02827, 0.2968, 0.01461, 0.25, 0.25, 0.2968, 0.01461, 0.25, 0.01, 0.25, 0.25, 0.25, 0.01, 0.2032, 0.01461, 0.25, 0.25, 0.2032, 0.01461, 0.1582, 0.02827, 0.25, 0.25, 0.1582, 0.02827, 0.1167, 0.05045, 0.25, 0.25, 0.1167, 0.05045, 0.08029, 0.08029, 0.25, 0.25, 0.08029, 0.08029, 0.05045, 0.1167, 0.25, 0.25, 0.05045, 0.1167, 0.02827, 0.1582, 0.25, 0.25, 0.02827, 0.1582, 0.01461, 0.2032, 0.25, 0.25, 0.01461, 0.2032, 0.01, 0.25, 0.25, 0.25, 0.01, 0.25, 0.01461, 0.2968, 0.25, 0.25, 0.01461, 0.2968, 0.02827, 0.3418, 0.25, 0.25, 0.02827, 0.3418, 0.05045, 0.3833, 0.25, 0.25, 0.05045, 0.3833, 0.08029, 0.4197, 0.25, 0.25, 0.08029, 0.4197, 0.1167, 0.4496, 0.25, 0.25, 0.1167, 0.4496, 0.1582, 0.4717, 0.25, 0.25, 0.1582, 0.4717, 0.2032, 0.4854, 0.25, 0.25, 0.2032, 0.4854, 0.25, 0.49, 0.25, 0.25, 0.25, 0.49, 0.2968, 0.4854, 0.25, 0.25])
me_cylinder_001.materials.append(mat_material)
me_cylinder_001.update()
me_cube_002 = bpy.data.meshes.new('Cube.002')
me_cube_002.from_pydata([(-0.04985, 0.0771, -0.08466), (0.05924, 0.0771, 0.401), (-0.04985, -0.0771, -0.08466), (0.05924, -0.0771, 0.401), (-0.02288, 0.0771, -0.09977), (0.08622, 0.0771, 0.3858), (-0.02288, -0.0771, -0.09977), (0.08622, -0.0771, 0.3858), (-0.04985, -0.0771, -0.2936), (-0.04985, 0.0771, -0.2936), (-0.02288, -0.0771, -0.3088), (-0.02288, 0.0771, -0.3088)], [], [(0, 2, 3, 1), (2, 6, 7, 3), (6, 4, 5, 7), (4, 0, 1, 5), (2, 8, 10, 6), (7, 5, 1, 3), (8, 9, 11, 10), (0, 9, 8, 2), (6, 10, 11, 4), (4, 11, 9, 0)])
_uv = me_cube_002.uv_layers.new(name='UVMap')
_uv.uv.foreach_set('vector', [0.375, 0.0, 0.375, 0.25, 0.625, 0.25, 0.625, 0.0, 0.375, 0.25, 0.375, 0.5, 0.625, 0.5, 0.625, 0.25, 0.375, 0.5, 0.375, 0.75, 0.625, 0.75, 0.625, 0.5, 0.375, 0.75, 0.375, 1.0, 0.625, 1.0, 0.625, 0.75, 0.375, 0.25, 0.375, 0.25, 0.375, 0.5, 0.375, 0.5, 0.625, 0.5, 0.625, 0.75, 0.875, 0.75, 0.875, 0.5, 0.125, 0.5, 0.125, 0.75, 0.375, 0.75, 0.375, 0.5, 0.375, 0.0, 0.375, 0.0, 0.375, 0.25, 0.375, 0.25, 0.375, 0.5, 0.375, 0.5, 0.375, 0.75, 0.375, 0.75, 0.375, 0.75, 0.375, 0.75, 0.375, 1.0, 0.375, 1.0])
me_cube_002.materials.append(mat_material)
me_cube_002.update()
me_cube_005 = bpy.data.meshes.new('Cube.005')
me_cube_005.from_pydata([(-0.4963, -0.2304, 0.05095), (-0.4963, -0.2304, 0.7179), (-1.006, -0.3165, 0.05095), (-0.4787, -0.3347, 0.05095), (-0.4787, -0.3347, 0.7179), (-0.9887, -0.4208, 0.05095), (-0.8363, -0.2878, 0.05095), (-0.6663, -0.2591, 0.05095), (-0.4963, -0.2304, 0.2733), (-0.4963, -0.2304, 0.4956), (-0.9946, -0.3861, 0.05095), (-1.0, -0.3513, 0.05095), (-0.8363, -0.2878, 0.2733), (-0.6663, -0.2591, 0.4956), (-0.6487, -0.3634, 0.05095), (-0.8187, -0.3921, 0.05095), (-0.8187, -0.3921, 0.2733), (-0.6487, -0.3634, 0.4956), (-0.4787, -0.3347, 0.4956), (-0.4787, -0.3347, 0.2733), (-0.4904, -0.2652, 0.05095), (-0.4845, -0.2999, 0.05095), (-0.4845, -0.2999, 0.7179), (-0.4904, -0.2652, 0.7179), (-0.8304, -0.3226, 0.05095), (-0.6604, -0.2939, 0.05095), (-0.8245, -0.3574, 0.05095), (-0.6545, -0.3287, 0.05095), (-0.4845, -0.2999, 0.2733), (-0.4904, -0.2652, 0.2733), (-0.4845, -0.2999, 0.4956), (-0.4904, -0.2652, 0.4956), (-0.8304, -0.3226, 0.2733), (-0.6604, -0.2939, 0.4956), (-0.8245, -0.3574, 0.2733), (-0.6545, -0.3287, 0.4956), (-0.6663, -0.2591, 0.2733), (-0.6487, -0.3634, 0.2733)], [], [(3, 19, 14), (0, 7, 8), (35, 17, 4, 22), (31, 23, 1, 9), (27, 14, 3, 21), (7, 25, 20, 0), (25, 27, 21, 20), (2, 11, 24, 6), (6, 24, 25, 7), (11, 10, 26, 24), (24, 26, 27, 25), (10, 5, 15, 26), (26, 15, 14, 27), (20, 29, 8, 0), (29, 31, 9, 8), (3, 19, 28, 21), (21, 28, 29, 20), (19, 18, 30, 28), (28, 30, 31, 29), (18, 4, 22, 30), (30, 22, 23, 31), (13, 33, 23, 1), (33, 35, 22, 23), (2, 11, 32, 12), (12, 32, 33, 13), (11, 10, 34, 32), (32, 34, 35, 33), (10, 5, 16, 34), (34, 16, 17, 35), (9, 13, 1), (8, 36, 9), (9, 36, 13), (36, 12, 13), (8, 7, 36), (7, 6, 36), (36, 6, 12), (6, 2, 12), (15, 16, 5), (14, 37, 15), (15, 37, 16), (37, 17, 16), (14, 19, 37), (19, 18, 37), (37, 18, 17), (18, 4, 17)])
_uv = me_cube_005.uv_layers.new(name='UVMap')
_uv.uv.foreach_set('vector', [0.375, 0.75, 0.4583, 0.75, 0.375, 0.6667, 0.375, 1.0, 0.2917, 0.8333, 0.4583, 1.0, 0.5139, 0.7222, 0.5417, 0.6667, 0.625, 0.75, 0.625, 0.8333, 0.5417, 0.9167, 0.625, 0.9167, 0.625, 1.0, 0.5417, 1.0, 0.2917, 0.6667, 0.375, 0.6667, 0.375, 0.75, 0.2917, 0.75, 0.125, 0.6667, 0.2083, 0.6667, 0.2083, 0.75, 0.125, 0.75, 0.2083, 0.6667, 0.2917, 0.6667, 0.2917, 0.75, 0.2083, 0.75, 0.125, 0.5, 0.2083, 0.5, 0.2083, 0.5833, 0.125, 0.5833, 0.125, 0.5833, 0.2083, 0.5833, 0.2083, 0.6667, 0.125, 0.6667, 0.2083, 0.5, 0.2917, 0.5, 0.2917, 0.5833, 0.2083, 0.5833, 0.2083, 0.5833, 0.2917, 0.5833, 0.2917, 0.6667, 0.2083, 0.6667, 0.2917, 0.5, 0.375, 0.5, 0.375, 0.5833, 0.2917, 0.5833, 0.2917, 0.5833, 0.375, 0.5833, 0.375, 0.6667, 0.2917, 0.6667, 0.375, 0.9167, 0.4583, 0.9167, 0.4583, 1.0, 0.375, 1.0, 0.4583, 0.9167, 0.5417, 0.9167, 0.5417, 1.0, 0.4583, 1.0, 0.375, 0.75, 0.4583, 0.75, 0.4583, 0.8333, 0.375, 0.8333, 0.375, 0.8333, 0.4583, 0.8333, 0.4583, 0.9167, 0.375, 0.9167, 0.4583, 0.75, 0.5417, 0.75, 0.5417, 0.8333, 0.4583, 0.8333, 0.4583, 0.8333, 0.5417, 0.8333, 0.5417, 0.9167, 0.4583, 0.9167, 0.5417, 0.75, 0.625, 0.75, 0.625, 0.8333, 0.5417, 0.8333, 0.5417, 0.8333, 0.625, 0.8333, 0.625, 0.9167, 0.5417, 0.9167, 0.4583, 0.8333, 0.4861, 0.7778, 0.625, 0.9167, 0.625, 1.0, 0.4861, 0.7778, 0.5139, 0.7222, 0.625, 0.8333, 0.625, 0.9167, 0.125, 0.5, 0.2083, 0.5, 0.3472, 0.6389, 0.2917, 0.6667, 0.2917, 0.6667, 0.3472, 0.6389, 0.4861, 0.7778, 0.4583, 0.8333, 0.2083, 0.5, 0.2917, 0.5, 0.4028, 0.6111, 0.3472, 0.6389, 0.3472, 0.6389, 0.4028, 0.6111, 0.5139, 0.7222, 0.4861, 0.7778, 0.2917, 0.5, 0.375, 0.5, 0.4583, 0.5833, 0.4028, 0.6111, 0.4028, 0.6111, 0.4583, 0.5833, 0.5417, 0.6667, 0.5139, 0.7222, 0.5417, 1.0, 0.4583, 0.8333, 0.625, 1.0, 0.4583, 1.0, 0.375, 0.8333, 0.5417, 1.0, 0.5417, 1.0, 0.375, 0.8333, 0.4583, 0.8333, 0.375, 0.8333, 0.2917, 0.6667, 0.4583, 0.8333, 0.4583, 1.0, 0.2917, 0.8333, 0.375, 0.8333, 0.2917, 0.8333, 0.2083, 0.6667, 0.375, 0.8333, 0.375, 0.8333, 0.2083, 0.6667, 0.2917, 0.6667, 0.2083, 0.6667, 0.125, 0.5, 0.2917, 0.6667, 0.375, 0.5833, 0.4583, 0.5833, 0.375, 0.5, 0.375, 0.6667, 0.4583, 0.6667, 0.375, 0.5833, 0.375, 0.5833, 0.4583, 0.6667, 0.4583, 0.5833, 0.4583, 0.6667, 0.5417, 0.6667, 0.4583, 0.5833, 0.375, 0.6667, 0.4583, 0.75, 0.4583, 0.6667, 0.4583, 0.75, 0.5417, 0.75, 0.4583, 0.6667, 0.4583, 0.6667, 0.5417, 0.75, 0.5417, 0.6667, 0.5417, 0.75, 0.625, 0.75, 0.5417, 0.6667])
me_cube_005.materials.append(mat_material)
me_cube_005.update()
me_cube_006 = bpy.data.meshes.new('Cube.006')
me_cube_006.from_pydata([(-0.1185, -0.7054, 0.06156), (-0.1185, -0.7054, 0.7285), (-0.1185, -1.223, 0.06156), (-0.01271, -0.7054, 0.06156), (-0.01271, -0.7054, 0.7285), (-0.01271, -1.223, 0.06156), (-0.1185, 0.2163, 0.06156), (-0.1185, 0.2163, 0.7285), (-0.1185, 0.7335, 0.06156), (-0.01271, 0.2163, 0.06156), (-0.01271, 0.2163, 0.7285), (-0.01271, 0.7335, 0.06156), (-0.1185, -1.05, 0.06156), (-0.1185, -0.8778, 0.06156), (-0.1185, -0.7054, 0.2839), (-0.1185, -0.7054, 0.5062), (-0.04797, -1.223, 0.06156), (-0.08322, -1.223, 0.06156), (-0.1185, -1.05, 0.2839), (-0.1185, -0.8778, 0.5062), (-0.01271, -0.8778, 0.06156), (-0.01271, -1.05, 0.06156), (-0.01271, -1.05, 0.2839), (-0.01271, -0.8778, 0.5062), (-0.01271, -0.7054, 0.5062), (-0.01271, -0.7054, 0.2839), (-0.08322, -0.7054, 0.06156), (-0.04797, -0.7054, 0.06156), (-0.04797, -0.7054, 0.7285), (-0.08322, -0.7054, 0.7285), (-0.1185, 0.5611, 0.06156), (-0.1185, 0.3887, 0.06156), (-0.1185, 0.2163, 0.2839), (-0.1185, 0.2163, 0.5062), (-0.04797, 0.7335, 0.06156), (-0.08322, 0.7335, 0.06156), (-0.1185, 0.5611, 0.2839), (-0.1185, 0.3887, 0.5062), (-0.01271, 0.3887, 0.06156), (-0.01271, 0.5611, 0.06156), (-0.01271, 0.5611, 0.2839), (-0.01271, 0.3887, 0.5062), (-0.01271, 0.2163, 0.5062), (-0.01271, 0.2163, 0.2839), (-0.08322, 0.2163, 0.06156), (-0.04797, 0.2163, 0.06156), (-0.04797, 0.2163, 0.7285), (-0.08322, 0.2163, 0.7285), (-0.08322, 0.5611, 0.06156), (-0.04797, 0.5611, 0.06156), (-0.08322, 0.3887, 0.06156), (-0.04797, 0.3887, 0.06156), (-0.04797, 0.2163, 0.2839), (-0.04797, 0.2163, 0.5062), (-0.08322, 0.2163, 0.2839), (-0.08322, 0.2163, 0.5062), (-0.08322, 0.5611, 0.2839), (-0.04797, 0.5611, 0.2839), (-0.08322, 0.3887, 0.5062), (-0.04797, 0.3887, 0.5062), (-0.1185, 0.3887, 0.2839), (-0.01271, 0.3887, 0.2839), (-0.08322, -1.05, 0.06156), (-0.08322, -0.8778, 0.06156), (-0.04797, -1.05, 0.06156), (-0.04797, -0.8778, 0.06156), (-0.04797, -0.7054, 0.2839), (-0.08322, -0.7054, 0.2839), (-0.04797, -0.7054, 0.5062), (-0.08322, -0.7054, 0.5062), (-0.08322, -1.05, 0.2839), (-0.08322, -0.8778, 0.5062), (-0.04797, -1.05, 0.2839), (-0.04797, -0.8778, 0.5062), (-0.1185, -0.8778, 0.2839), (-0.01271, -0.8778, 0.2839)], [], [(3, 25, 20), (0, 13, 14), (73, 23, 4, 28), (69, 29, 1, 15), (65, 20, 3, 27), (9, 38, 43), (6, 32, 31), (59, 46, 10, 41), (55, 33, 7, 47), (51, 45, 9, 38), (34, 49, 39, 11), (49, 51, 38, 39), (8, 30, 48, 35), (35, 48, 49, 34), (30, 31, 50, 48), (48, 50, 51, 49), (31, 6, 44, 50), (50, 44, 45, 51), (42, 53, 46, 10), (53, 55, 47, 46), (9, 45, 52, 43), (43, 52, 53, 42), (45, 44, 54, 52), (52, 54, 55, 53), (44, 6, 32, 54), (54, 32, 33, 55), (34, 57, 40, 11), (57, 59, 41, 40), (8, 36, 56, 35), (35, 56, 57, 34), (36, 37, 58, 56), (56, 58, 59, 57), (37, 7, 47, 58), (58, 47, 46, 59), (30, 36, 8), (31, 60, 30), (30, 60, 36), (60, 37, 36), (31, 32, 60), (32, 33, 60), (60, 33, 37), (33, 7, 37), (42, 41, 10), (43, 61, 42), (42, 61, 41), (61, 40, 41), (43, 38, 61), (38, 39, 61), (61, 39, 40), (39, 11, 40), (13, 63, 26, 0), (63, 65, 27, 26), (2, 17, 62, 12), (12, 62, 63, 13), (17, 16, 64, 62), (62, 64, 65, 63), (16, 5, 21, 64), (64, 21, 20, 65), (26, 67, 14, 0), (67, 69, 15, 14), (3, 25, 66, 27), (27, 66, 67, 26), (25, 24, 68, 66), (66, 68, 69, 67), (24, 4, 28, 68), (68, 28, 29, 69), (19, 71, 29, 1), (71, 73, 28, 29), (2, 17, 70, 18), (18, 70, 71, 19), (17, 16, 72, 70), (70, 72, 73, 71), (16, 5, 22, 72), (72, 22, 23, 73), (15, 19, 1), (14, 74, 15), (15, 74, 19), (74, 18, 19), (14, 13, 74), (13, 12, 74), (74, 12, 18), (12, 2, 18), (21, 22, 5), (20, 75, 21), (21, 75, 22), (75, 23, 22), (20, 25, 75), (25, 24, 75), (75, 24, 23), (24, 4, 23)])
_uv = me_cube_006.uv_layers.new(name='UVMap')
_uv.uv.foreach_set('vector', [0.375, 0.75, 0.4583, 0.75, 0.375, 0.6667, 0.375, 1.0, 0.2917, 0.8333, 0.4583, 1.0, 0.5139, 0.7222, 0.5417, 0.6667, 0.625, 0.75, 0.625, 0.8333, 0.5417, 0.9167, 0.625, 0.9167, 0.625, 1.0, 0.5417, 1.0, 0.2917, 0.6667, 0.375, 0.6667, 0.375, 0.75, 0.2917, 0.75, 0.375, 0.75, 0.375, 0.6667, 0.4583, 0.75, 0.375, 1.0, 0.4583, 1.0, 0.2917, 0.8333, 0.5139, 0.7222, 0.625, 0.8333, 0.625, 0.75, 0.5417, 0.6667, 0.5417, 0.9167, 0.5417, 1.0, 0.625, 1.0, 0.625, 0.9167, 0.2917, 0.6667, 0.2917, 0.75, 0.375, 0.75, 0.375, 0.6667, 0.2917, 0.5, 0.2917, 0.5833, 0.375, 0.5833, 0.375, 0.5, 0.2917, 0.5833, 0.2917, 0.6667, 0.375, 0.6667, 0.375, 0.5833, 0.125, 0.5, 0.125, 0.5833, 0.2083, 0.5833, 0.2083, 0.5, 0.2083, 0.5, 0.2083, 0.5833, 0.2917, 0.5833, 0.2917, 0.5, 0.125, 0.5833, 0.125, 0.6667, 0.2083, 0.6667, 0.2083, 0.5833, 0.2083, 0.5833, 0.2083, 0.6667, 0.2917, 0.6667, 0.2917, 0.5833, 0.125, 0.6667, 0.125, 0.75, 0.2083, 0.75, 0.2083, 0.6667, 0.2083, 0.6667, 0.2083, 0.75, 0.2917, 0.75, 0.2917, 0.6667, 0.5417, 0.75, 0.5417, 0.8333, 0.625, 0.8333, 0.625, 0.75, 0.5417, 0.8333, 0.5417, 0.9167, 0.625, 0.9167, 0.625, 0.8333, 0.375, 0.75, 0.375, 0.8333, 0.4583, 0.8333, 0.4583, 0.75, 0.4583, 0.75, 0.4583, 0.8333, 0.5417, 0.8333, 0.5417, 0.75, 0.375, 0.8333, 0.375, 0.9167, 0.4583, 0.9167, 0.4583, 0.8333, 0.4583, 0.8333, 0.4583, 0.9167, 0.5417, 0.9167, 0.5417, 0.8333, 0.375, 0.9167, 0.375, 1.0, 0.4583, 1.0, 0.4583, 0.9167, 0.4583, 0.9167, 0.4583, 1.0, 0.5417, 1.0, 0.5417, 0.9167, 0.2917, 0.5, 0.4028, 0.6111, 0.4583, 0.5833, 0.375, 0.5, 0.4028, 0.6111, 0.5139, 0.7222, 0.5417, 0.6667, 0.4583, 0.5833, 0.125, 0.5, 0.2917, 0.6667, 0.3472, 0.6389, 0.2083, 0.5, 0.2083, 0.5, 0.3472, 0.6389, 0.4028, 0.6111, 0.2917, 0.5, 0.2917, 0.6667, 0.4583, 0.8333, 0.4861, 0.7778, 0.3472, 0.6389, 0.3472, 0.6389, 0.4861, 0.7778, 0.5139, 0.7222, 0.4028, 0.6111, 0.4583, 0.8333, 0.625, 1.0, 0.625, 0.9167, 0.4861, 0.7778, 0.4861, 0.7778, 0.625, 0.9167, 0.625, 0.8333, 0.5139, 0.7222, 0.2083, 0.6667, 0.2917, 0.6667, 0.125, 0.5, 0.2917, 0.8333, 0.375, 0.8333, 0.2083, 0.6667, 0.2083, 0.6667, 0.375, 0.8333, 0.2917, 0.6667, 0.375, 0.8333, 0.4583, 0.8333, 0.2917, 0.6667, 0.2917, 0.8333, 0.4583, 1.0, 0.375, 0.8333, 0.4583, 1.0, 0.5417, 1.0, 0.375, 0.8333, 0.375, 0.8333, 0.5417, 1.0, 0.4583, 0.8333, 0.5417, 1.0, 0.625, 1.0, 0.4583, 0.8333, 0.5417, 0.75, 0.5417, 0.6667, 0.625, 0.75, 0.4583, 0.75, 0.4583, 0.6667, 0.5417, 0.75, 0.5417, 0.75, 0.4583, 0.6667, 0.5417, 0.6667, 0.4583, 0.6667, 0.4583, 0.5833, 0.5417, 0.6667, 0.4583, 0.75, 0.375, 0.6667, 0.4583, 0.6667, 0.375, 0.6667, 0.375, 0.5833, 0.4583, 0.6667, 0.4583, 0.6667, 0.375, 0.5833, 0.4583, 0.5833, 0.375, 0.5833, 0.375, 0.5, 0.4583, 0.5833, 0.125, 0.6667, 0.2083, 0.6667, 0.2083, 0.75, 0.125, 0.75, 0.2083, 0.6667, 0.2917, 0.6667, 0.2917, 0.75, 0.2083, 0.75, 0.125, 0.5, 0.2083, 0.5, 0.2083, 0.5833, 0.125, 0.5833, 0.125, 0.5833, 0.2083, 0.5833, 0.2083, 0.6667, 0.125, 0.6667, 0.2083, 0.5, 0.2917, 0.5, 0.2917, 0.5833, 0.2083, 0.5833, 0.2083, 0.5833, 0.2917, 0.5833, 0.2917, 0.6667, 0.2083, 0.6667, 0.2917, 0.5, 0.375, 0.5, 0.375, 0.5833, 0.2917, 0.5833, 0.2917, 0.5833, 0.375, 0.5833, 0.375, 0.6667, 0.2917, 0.6667, 0.375, 0.9167, 0.4583, 0.9167, 0.4583, 1.0, 0.375, 1.0, 0.4583, 0.9167, 0.5417, 0.9167, 0.5417, 1.0, 0.4583, 1.0, 0.375, 0.75, 0.4583, 0.75, 0.4583, 0.8333, 0.375, 0.8333, 0.375, 0.8333, 0.4583, 0.8333, 0.4583, 0.9167, 0.375, 0.9167, 0.4583, 0.75, 0.5417, 0.75, 0.5417, 0.8333, 0.4583, 0.8333, 0.4583, 0.8333, 0.5417, 0.8333, 0.5417, 0.9167, 0.4583, 0.9167, 0.5417, 0.75, 0.625, 0.75, 0.625, 0.8333, 0.5417, 0.8333, 0.5417, 0.8333, 0.625, 0.8333, 0.625, 0.9167, 0.5417, 0.9167, 0.4583, 0.8333, 0.4861, 0.7778, 0.625, 0.9167, 0.625, 1.0, 0.4861, 0.7778, 0.5139, 0.7222, 0.625, 0.8333, 0.625, 0.9167, 0.125, 0.5, 0.2083, 0.5, 0.3472, 0.6389, 0.2917, 0.6667, 0.2917, 0.6667, 0.3472, 0.6389, 0.4861, 0.7778, 0.4583, 0.8333, 0.2083, 0.5, 0.2917, 0.5, 0.4028, 0.6111, 0.3472, 0.6389, 0.3472, 0.6389, 0.4028, 0.6111, 0.5139, 0.7222, 0.4861, 0.7778, 0.2917, 0.5, 0.375, 0.5, 0.4583, 0.5833, 0.4028, 0.6111, 0.4028, 0.6111, 0.4583, 0.5833, 0.5417, 0.6667, 0.5139, 0.7222, 0.5417, 1.0, 0.4583, 0.8333, 0.625, 1.0, 0.4583, 1.0, 0.375, 0.8333, 0.5417, 1.0, 0.5417, 1.0, 0.375, 0.8333, 0.4583, 0.8333, 0.375, 0.8333, 0.2917, 0.6667, 0.4583, 0.8333, 0.4583, 1.0, 0.2917, 0.8333, 0.375, 0.8333, 0.2917, 0.8333, 0.2083, 0.6667, 0.375, 0.8333, 0.375, 0.8333, 0.2083, 0.6667, 0.2917, 0.6667, 0.2083, 0.6667, 0.125, 0.5, 0.2917, 0.6667, 0.375, 0.5833, 0.4583, 0.5833, 0.375, 0.5, 0.375, 0.6667, 0.4583, 0.6667, 0.375, 0.5833, 0.375, 0.5833, 0.4583, 0.6667, 0.4583, 0.5833, 0.4583, 0.6667, 0.5417, 0.6667, 0.4583, 0.5833, 0.375, 0.6667, 0.4583, 0.75, 0.4583, 0.6667, 0.4583, 0.75, 0.5417, 0.75, 0.4583, 0.6667, 0.4583, 0.6667, 0.5417, 0.75, 0.5417, 0.6667, 0.5417, 0.75, 0.625, 0.75, 0.5417, 0.6667])
me_cube_006.materials.append(mat_material)
me_cube_006.update()
me_cylinder_002 = bpy.data.meshes.new('Cylinder.002')
me_cylinder_002.from_pydata([(-0.02546, 0.2175, 1.667), (0.06468, 0.2086, 1.667), (0.1514, 0.1823, 1.667), (0.2312, 0.1396, 1.667), (0.3013, 0.08217, 1.667), (0.3587, 0.01215, 1.667), (0.4014, -0.06773, 1.667), (0.4277, -0.1544, 1.667), (0.4366, -0.2446, 1.667), (0.4277, -0.3347, 1.667), (0.4014, -0.4214, 1.667), (0.3587, -0.5013, 1.667), (0.3013, -0.5713, 1.667), (0.2312, -0.6288, 1.667), (0.1514, -0.6715, 1.667), (0.06468, -0.6978, 1.667), (-0.02546, -0.7066, 1.667), (-0.1156, -0.6978, 1.667), (-0.2023, -0.6715, 1.667), (-0.2822, -0.6288, 1.667), (-0.3522, -0.5713, 1.667), (-0.4097, -0.5013, 1.667), (-0.4524, -0.4214, 1.667), (-0.4787, -0.3347, 1.667), (-0.4875, -0.2446, 1.667), (-0.4787, -0.1544, 1.667), (-0.4524, -0.06773, 1.667), (-0.4097, 0.01215, 1.667), (-0.3522, 0.08217, 1.667), (-0.2822, 0.1396, 1.667), (-0.2023, 0.1823, 1.667), (-0.1156, 0.2086, 1.667), (-0.02546, 0.2175, 1.892), (0.06468, 0.2086, 1.892), (0.1514, 0.1823, 1.892), (0.2312, 0.1396, 1.892), (0.3013, 0.08217, 1.892), (0.3587, 0.01215, 1.892), (0.4014, -0.06773, 1.892), (0.4277, -0.1544, 1.892), (0.4366, -0.2446, 1.892), (0.4277, -0.3347, 1.892), (0.4014, -0.4214, 1.892), (0.3587, -0.5013, 1.892), (0.3013, -0.5713, 1.892), (0.2312, -0.6288, 1.892), (0.1514, -0.6715, 1.892), (0.06468, -0.6978, 1.892), (-0.02546, -0.7066, 1.892), (-0.1156, -0.6978, 1.892), (-0.2023, -0.6715, 1.892), (-0.2822, -0.6288, 1.892), (-0.3522, -0.5713, 1.892), (-0.4097, -0.5013, 1.892), (-0.4524, -0.4214, 1.892), (-0.4787, -0.3347, 1.892), (-0.4875, -0.2446, 1.892), (-0.4787, -0.1544, 1.892), (-0.4524, -0.06773, 1.892), (-0.4097, 0.01215, 1.892), (-0.3522, 0.08217, 1.892), (-0.2822, 0.1396, 1.892), (-0.2023, 0.1823, 1.892), (-0.1156, 0.2086, 1.892)], [], [(18, 19, 51, 50), (5, 6, 38, 37), (19, 20, 52, 51), (6, 7, 39, 38), (20, 21, 53, 52), (7, 8, 40, 39), (21, 22, 54, 53), (8, 9, 41, 40), (22, 23, 55, 54), (9, 10, 42, 41), (23, 24, 56, 55), (10, 11, 43, 42), (24, 25, 57, 56), (11, 12, 44, 43), (25, 26, 58, 57), (12, 13, 45, 44), (26, 27, 59, 58), (13, 14, 46, 45), (0, 1, 33, 32), (27, 28, 60, 59), (14, 15, 47, 46), (1, 2, 34, 33), (28, 29, 61, 60), (15, 16, 48, 47), (2, 3, 35, 34), (29, 30, 62, 61), (16, 17, 49, 48), (3, 4, 36, 35), (30, 31, 63, 62), (17, 18, 50, 49), (4, 5, 37, 36), (31, 0, 32, 63)])
_uv = me_cylinder_002.uv_layers.new(name='UVMap')
_uv.uv.foreach_set('vector', [0.4375, 0.5, 0.4062, 0.5, 0.4062, 0.5, 0.4375, 0.5, 0.8438, 0.5, 0.8125, 0.5, 0.8125, 0.5, 0.8438, 0.5, 0.4062, 0.5, 0.375, 0.5, 0.375, 0.5, 0.4062, 0.5, 0.8125, 0.5, 0.7812, 0.5, 0.7812, 0.5, 0.8125, 0.5, 0.375, 0.5, 0.3438, 0.5, 0.3438, 0.5, 0.375, 0.5, 0.7812, 0.5, 0.75, 0.5, 0.75, 0.5, 0.7812, 0.5, 0.3438, 0.5, 0.3125, 0.5, 0.3125, 0.5, 0.3438, 0.5, 0.75, 0.5, 0.7188, 0.5, 0.7188, 0.5, 0.75, 0.5, 0.3125, 0.5, 0.2812, 0.5, 0.2812, 0.5, 0.3125, 0.5, 0.7188, 0.5, 0.6875, 0.5, 0.6875, 0.5, 0.7188, 0.5, 0.2812, 0.5, 0.25, 0.5, 0.25, 0.5, 0.2812, 0.5, 0.6875, 0.5, 0.6562, 0.5, 0.6562, 0.5, 0.6875, 0.5, 0.25, 0.5, 0.2188, 0.5, 0.2188, 0.5, 0.25, 0.5, 0.6562, 0.5, 0.625, 0.5, 0.625, 0.5, 0.6562, 0.5, 0.2188, 0.5, 0.1875, 0.5, 0.1875, 0.5, 0.2188, 0.5, 0.625, 0.5, 0.5938, 0.5, 0.5938, 0.5, 0.625, 0.5, 0.1875, 0.5, 0.1562, 0.5, 0.1562, 0.5, 0.1875, 0.5, 0.5938, 0.5, 0.5625, 0.5, 0.5625, 0.5, 0.5938, 0.5, 0.9916, 0.5, 0.9687, 0.5, 0.9687, 0.5, 0.9916, 0.5, 0.1562, 0.5, 0.125, 0.5, 0.125, 0.5, 0.1562, 0.5, 0.5625, 0.5, 0.5312, 0.5, 0.5312, 0.5, 0.5625, 0.5, 0.9687, 0.5, 0.9375, 0.5, 0.9375, 0.5, 0.9687, 0.5, 0.125, 0.5, 0.09375, 0.5, 0.09375, 0.5, 0.125, 0.5, 0.5312, 0.5, 0.5, 0.5, 0.5, 0.5, 0.5312, 0.5, 0.9375, 0.5, 0.9062, 0.5, 0.9062, 0.5, 0.9375, 0.5, 0.09375, 0.5, 0.0625, 0.5, 0.0625, 0.5, 0.09375, 0.5, 0.5, 0.5, 0.4688, 0.5, 0.4688, 0.5, 0.5, 0.5, 0.9062, 0.5, 0.875, 0.5, 0.875, 0.5, 0.9062, 0.5, 0.0625, 0.5, 0.03125, 0.5, 0.03125, 0.5, 0.0625, 0.5, 0.4688, 0.5, 0.4375, 0.5, 0.4375, 0.5, 0.4688, 0.5, 0.875, 0.5, 0.8438, 0.5, 0.8438, 0.5, 0.875, 0.5, 0.03125, 0.5, 0.008405, 0.5, 0.008405, 0.5, 0.03125, 0.5])
me_cylinder_002.materials.append(mat_material)
me_cylinder_002.update()
me_cylinder_003 = bpy.data.meshes.new('Cylinder.003')
me_cylinder_003.from_pydata([(2.049e-08, 0.3898, 0.1691), (2.98e-08, 2.063, 1.006), (0.07655, 0.3822, 0.169), (0.4049, 2.023, 1.006), (0.1502, 0.3599, 0.1687), (0.7941, 1.905, 1.004), (1.153, 1.713, 1.002), (0.2775, 0.2748, 0.1677), (1.467, 1.455, 0.9994), (0.3263, 0.2154, 0.1669), (1.725, 1.141, 0.9961), (0.3625, 0.1475, 0.1661), (1.917, 0.7819, 0.9924), (2.035, 0.3927, 0.9884), (0.3924, -0.002611, 0.1643), (2.075, -0.01217, 0.9842), (0.3849, -0.07916, 0.1633), (2.035, -0.417, 0.9802), (0.3625, -0.1528, 0.1624), (1.917, -0.8063, 0.9763), (1.725, -1.165, 0.9728), (1.467, -1.479, 0.9697), (1.153, -1.738, 0.9673), (0.7941, -1.929, 0.9655), (0.4049, -2.047, 0.9644), (2.235e-08, -0.395, 0.1595), (2.98e-08, -2.087, 0.9642), (-0.4049, -2.047, 0.9647), (-0.7941, -1.929, 0.966), (-0.218, -0.3289, 0.1603), (-1.153, -1.738, 0.9679), (-1.467, -1.48, 0.9706), (-0.3263, -0.2206, 0.1616), (-1.725, -1.165, 0.9737), (-1.917, -0.8063, 0.9773), (-0.3849, -0.07916, 0.1633), (-2.035, -0.417, 0.9813), (-2.075, -0.01218, 0.9853), (-0.3849, 0.07394, 0.1652), (-2.035, 0.3927, 0.9894), (-0.3625, 0.1475, 0.1661), (-1.917, 0.7819, 0.9933), (-1.725, 1.141, 0.9969), (-0.2775, 0.2748, 0.1677), (-1.467, 1.455, 1.0), (-0.218, 0.3236, 0.1683), (-1.153, 1.713, 1.003), (-0.1502, 0.3599, 0.1687), (-0.7941, 1.905, 1.005), (-0.4049, 2.023, 1.006), (0.3546, 0.1469, 0.001787), (0.2133, -0.3191, -0.003881), (0.07488, -0.3764, -0.004578), (1.304e-08, -0.3838, -0.004668), (-0.2133, -0.3191, -0.003881), (-0.3192, -0.2132, -0.002593), (-0.2133, 0.3191, 0.003882), (1.304e-08, 0.3838, 0.004668), (0.07488, 0.3764, 0.004579), (0.1469, 0.3546, 0.004313), (0.2133, 0.3191, 0.003882), (0.3192, 0.2132, 0.002594), (0.2714, -0.2714, -0.003301), (0.1469, -0.3546, -0.004313), (-0.3765, 0.07488, 0.000911), (-0.3192, 0.2132, 0.002594), (0.3765, 0.07488, 0.000911), (-0.1469, -0.3546, -0.004313), (-0.3546, -0.1469, -0.001786), (-0.3838, 2.98e-08, 2.384e-07), (0.2714, 0.2714, 0.003301), (0.3765, -0.07488, -0.0009103), (0.3192, -0.2132, -0.002593), (-0.07488, -0.3764, -0.004578), (-0.3765, -0.07488, -0.0009105), (-0.3546, 0.1469, 0.001787), (-0.2714, 0.2714, 0.003301), (-0.1469, 0.3546, 0.004313), (0.3838, 2.98e-08, 2.384e-07), (0.3546, -0.1469, -0.001786), (-0.2714, -0.2714, -0.003301), (-0.07488, 0.3764, 0.004579), (0.218, 0.3236, 0.1683), (0.3849, 0.07394, 0.1652), (0.3263, -0.2206, 0.1616), (0.2775, -0.2801, 0.1609), (0.218, -0.3289, 0.1603), (0.1502, -0.3651, 0.1599), (0.07655, -0.3874, 0.1596), (-0.07655, -0.3874, 0.1596), (-0.1502, -0.3651, 0.1599), (-0.2775, -0.2801, 0.1609), (-0.3625, -0.1528, 0.1624), (-0.3924, -0.002611, 0.1643), (-0.3263, 0.2154, 0.1669), (-0.07655, 0.3822, 0.169), (2.421e-08, 0.2476, 0.4063), (0.05044, 0.2426, 0.4062), (0.09894, 0.2279, 0.406), (0.1436, 0.204, 0.4057), (0.1828, 0.1719, 0.4053), (0.215, 0.1327, 0.4049), (0.2389, 0.08801, 0.4043), (0.2536, 0.03951, 0.4037), (0.2586, -0.01093, 0.4031), (0.2536, -0.06137, 0.4025), (0.2389, -0.1099, 0.4019), (0.215, -0.1546, 0.4013), (0.1828, -0.1937, 0.4009), (0.1436, -0.2259, 0.4005), (0.09894, -0.2498, 0.4002), (0.05044, -0.2645, 0.4), (2.421e-08, -0.2695, 0.3999), (-0.05044, -0.2645, 0.4), (-0.09894, -0.2498, 0.4002), (-0.1436, -0.2259, 0.4005), (-0.1828, -0.1937, 0.4009), (-0.215, -0.1546, 0.4013), (-0.2389, -0.1099, 0.4019), (-0.2536, -0.06137, 0.4025), (-0.2586, -0.01093, 0.4031), (-0.2536, 0.03951, 0.4037), (-0.2389, 0.08801, 0.4043), (-0.215, 0.1327, 0.4049), (-0.1828, 0.1719, 0.4053), (-0.1436, 0.204, 0.4057), (-0.09894, 0.2279, 0.406), (-0.05044, 0.2426, 0.4062), (3.539e-08, 0.2434, 0.7462), (0.05044, 0.2385, 0.7461), (0.09894, 0.2238, 0.7459), (0.1436, 0.1999, 0.7456), (0.1828, 0.1677, 0.7452), (0.215, 0.1285, 0.7448), (0.2389, 0.08385, 0.7442), (0.2536, 0.03535, 0.7436), (0.2586, -0.01509, 0.743), (0.2536, -0.06552, 0.7424), (0.2389, -0.114, 0.7418), (0.215, -0.1587, 0.7413), (0.1828, -0.1979, 0.7408), (0.1436, -0.2301, 0.7404), (0.09894, -0.2539, 0.7401), (0.05044, -0.2687, 0.7399), (3.539e-08, -0.2736, 0.7398), (-0.05044, -0.2687, 0.7399), (-0.09894, -0.2539, 0.7401), (-0.1436, -0.2301, 0.7404), (-0.1828, -0.1979, 0.7408), (-0.215, -0.1587, 0.7413), (-0.2389, -0.114, 0.7418), (-0.2536, -0.06552, 0.7424), (-0.2586, -0.01509, 0.743), (-0.2536, 0.03535, 0.7436), (-0.2389, 0.08385, 0.7442), (-0.215, 0.1285, 0.7448), (-0.1828, 0.1677, 0.7452), (-0.1436, 0.1999, 0.7456), (-0.09894, 0.2238, 0.7459), (-0.05044, 0.2385, 0.7461), (3.539e-08, 0.14, 0.7449), (0.03026, 0.1371, 0.7449), (0.05937, 0.1282, 0.7448), (0.08619, 0.1139, 0.7446), (0.1097, 0.0946, 0.7444), (0.129, 0.07109, 0.7441), (0.1433, 0.04428, 0.7437), (0.1522, 0.01518, 0.7434), (0.1551, -0.01509, 0.743), (0.1522, -0.04535, 0.7426), (0.1433, -0.07445, 0.7423), (0.129, -0.1013, 0.742), (0.1097, -0.1248, 0.7417), (0.08619, -0.1441, 0.7414), (0.05937, -0.1584, 0.7413), (0.03026, -0.1672, 0.7411), (3.539e-08, -0.1702, 0.7411), (-0.03026, -0.1672, 0.7411), (-0.05937, -0.1584, 0.7413), (-0.08619, -0.1441, 0.7414), (-0.1097, -0.1248, 0.7417), (-0.129, -0.1013, 0.742), (-0.1433, -0.07445, 0.7423), (-0.1522, -0.04535, 0.7426), (-0.1551, -0.01509, 0.743), (-0.1522, 0.01518, 0.7434), (-0.1433, 0.04428, 0.7437), (-0.129, 0.07109, 0.7441), (-0.1097, 0.0946, 0.7444), (-0.08619, 0.1139, 0.7446), (-0.05937, 0.1282, 0.7448), (-0.03026, 0.1371, 0.7449), (5.402e-08, 0.1344, 1.204), (0.03026, 0.1314, 1.204), (0.05937, 0.1226, 1.204), (0.08619, 0.1083, 1.203), (0.1097, 0.08899, 1.203), (0.129, 0.06549, 1.203), (0.1433, 0.03867, 1.202), (0.1522, 0.009568, 1.202), (0.1551, -0.02069, 1.202), (0.1522, -0.05096, 1.201), (0.1433, -0.08006, 1.201), (0.129, -0.1069, 1.201), (0.1097, -0.1304, 1.2), (0.08619, -0.1497, 1.2), (0.05937, -0.164, 1.2), (0.03026, -0.1728, 1.2), (5.215e-08, -0.1758, 1.2), (-0.03026, -0.1728, 1.2), (-0.05937, -0.164, 1.2), (-0.08619, -0.1497, 1.2), (-0.1097, -0.1304, 1.2), (-0.129, -0.1069, 1.201), (-0.1433, -0.08006, 1.201), (-0.1522, -0.05096, 1.201), (-0.1551, -0.02069, 1.202), (-0.1522, 0.009568, 1.202), (-0.1433, 0.03867, 1.202), (-0.129, 0.06549, 1.203), (-0.1097, 0.08899, 1.203), (-0.08619, 0.1083, 1.203), (-0.05937, 0.1226, 1.204), (-0.03026, 0.1314, 1.204), (5.774e-08, 0.06143, 1.203), (0.01602, 0.05985, 1.203), (0.03143, 0.05518, 1.203), (0.04563, 0.04759, 1.203), (0.05807, 0.03738, 1.202), (0.06829, 0.02493, 1.202), (0.07588, 0.01073, 1.202), (0.08055, -0.004673, 1.202), (0.08213, -0.02069, 1.202), (0.08055, -0.03672, 1.202), (0.07588, -0.05212, 1.201), (0.06829, -0.06632, 1.201), (0.05807, -0.07876, 1.201), (0.04563, -0.08898, 1.201), (0.03143, -0.09657, 1.201), (0.01602, -0.1012, 1.201), (5.402e-08, -0.1028, 1.201), (-0.01602, -0.1012, 1.201), (-0.03143, -0.09657, 1.201), (-0.04563, -0.08898, 1.201), (-0.05807, -0.07876, 1.201), (-0.06829, -0.06632, 1.201), (-0.07588, -0.05212, 1.201), (-0.08055, -0.03672, 1.202), (-0.08213, -0.02069, 1.202), (-0.08055, -0.004673, 1.202), (-0.07588, 0.01073, 1.202), (-0.06829, 0.02493, 1.202), (-0.05807, 0.03738, 1.202), (-0.04563, 0.04759, 1.203), (-0.03143, 0.05518, 1.203), (-0.01602, 0.05985, 1.203), (3.725e-09, -0.02667, 2.411), (0.001152, -0.02678, 2.411), (0.002258, -0.02712, 2.411), (0.003279, -0.02767, 2.411), (0.004173, -0.0284, 2.411), (0.004907, -0.02929, 2.411), (0.005453, -0.03031, 2.411), (0.005788, -0.03142, 2.411), (0.005902, -0.03257, 2.411), (0.005788, -0.03372, 2.411), (0.005453, -0.03483, 2.411), (0.004907, -0.03585, 2.411), (0.004173, -0.03675, 2.411), (0.003279, -0.03748, 2.411), (0.002259, -0.03802, 2.411), (0.001151, -0.03836, 2.411), (2.608e-08, -0.03847, 2.411), (-0.001151, -0.03836, 2.411), (-0.002259, -0.03802, 2.411), (-0.003279, -0.03748, 2.411), (-0.004173, -0.03675, 2.411), (-0.004908, -0.03585, 2.411), (-0.005452, -0.03483, 2.411), (-0.005788, -0.03372, 2.411), (-0.005902, -0.03257, 2.411), (-0.005788, -0.03142, 2.411), (-0.005453, -0.03031, 2.411), (-0.004907, -0.02929, 2.411), (-0.004173, -0.0284, 2.411), (-0.003279, -0.02767, 2.411), (-0.002258, -0.02712, 2.411), (-0.001151, -0.02678, 2.411), (2.98e-08, 1.568, 0.8295), (0.3079, 1.538, 0.8291), (0.604, 1.448, 0.828), (0.8769, 1.302, 0.8262), (1.116, 1.106, 0.8238), (1.312, 0.8666, 0.8209), (1.458, 0.5938, 0.8176), (1.548, 0.2977, 0.8139), (1.578, -0.01015, 0.8102), (1.548, -0.318, 0.8064), (1.458, -0.6141, 0.8028), (1.312, -0.8869, 0.7995), (1.116, -1.126, 0.7965), (0.8769, -1.322, 0.7941), (0.604, -1.468, 0.7924), (0.3079, -1.558, 0.7913), (2.98e-08, -1.588, 0.7909), (-0.3079, -1.558, 0.7913), (-0.604, -1.468, 0.7924), (-0.8769, -1.322, 0.7941), (-1.116, -1.126, 0.7965), (-1.312, -0.8869, 0.7995), (-1.458, -0.6141, 0.8028), (-1.548, -0.318, 0.8064), (-1.578, -0.01015, 0.8102), (-1.548, 0.2977, 0.8139), (-1.458, 0.5938, 0.8176), (-1.312, 0.8666, 0.8209), (-1.116, 1.106, 0.8238), (-0.8769, 1.302, 0.8262), (-0.604, 1.448, 0.828), (-0.3079, 1.538, 0.8291), (-0.001113, 2.052, 1.156), (0.4037, 2.012, 1.156), (0.793, 1.894, 1.154), (1.152, 1.702, 1.152), (1.466, 1.444, 1.149), (1.724, 1.13, 1.145), (1.916, 0.7711, 1.141), (2.034, 0.3819, 1.136), (2.074, -0.02296, 1.131), (2.034, -0.4278, 1.126), (1.916, -0.817, 1.121), (1.724, -1.176, 1.117), (1.466, -1.49, 1.113), (1.152, -1.748, 1.11), (0.793, -1.94, 1.107), (0.4037, -2.058, 1.106), (-0.001113, -2.098, 1.106), (-0.406, -2.058, 1.106), (-0.7953, -1.94, 1.107), (-1.154, -1.748, 1.11), (-1.469, -1.49, 1.113), (-1.727, -1.176, 1.117), (-1.918, -0.817, 1.121), (-2.036, -0.4278, 1.126), (-2.076, -0.02296, 1.131), (-2.036, 0.3819, 1.136), (-1.918, 0.7711, 1.141), (-1.727, 1.13, 1.145), (-1.469, 1.444, 1.149), (-1.154, 1.702, 1.152), (-0.7953, 1.894, 1.154), (-0.406, 2.012, 1.156), (-0.001113, 2.018, 1.156), (0.3972, 1.979, 1.155), (0.7802, 1.863, 1.154), (1.133, 1.674, 1.152), (1.443, 1.421, 1.149), (1.696, 1.111, 1.145), (1.885, 0.7583, 1.14), (2.001, 0.3753, 1.136), (2.04, -0.02296, 1.131), (2.001, -0.4212, 1.126), (1.885, -0.8042, 1.121), (1.696, -1.157, 1.117), (1.443, -1.466, 1.113), (1.133, -1.72, 1.11), (0.7802, -1.909, 1.108), (0.3972, -2.025, 1.106), (-0.001113, -2.064, 1.106), (-0.3994, -2.025, 1.106), (-0.7824, -1.909, 1.108), (-1.135, -1.72, 1.11), (-1.445, -1.466, 1.113), (-1.699, -1.157, 1.117), (-1.887, -0.8042, 1.121), (-2.003, -0.4212, 1.126), (-2.043, -0.02296, 1.131), (-2.003, 0.3753, 1.136), (-1.887, 0.7583, 1.14), (-1.699, 1.111, 1.145), (-1.445, 1.421, 1.149), (-1.135, 1.674, 1.152), (-0.7824, 1.863, 1.154), (-0.3994, 1.979, 1.155), (-0.001113, 1.571, 0.8726), (0.3093, 1.541, 0.8723), (0.6078, 1.45, 0.8712), (0.8828, 1.303, 0.8694), (1.124, 1.105, 0.8669), (1.322, 0.8643, 0.864), (1.469, 0.5893, 0.8606), (1.559, 0.2908, 0.857), (1.59, -0.01956, 0.8532), (1.559, -0.3299, 0.8494), (1.469, -0.6284, 0.8458), (1.322, -0.9034, 0.8424), (1.124, -1.145, 0.8394), (0.8828, -1.342, 0.837), (0.6078, -1.489, 0.8352), (0.3093, -1.58, 0.8341), (-0.001113, -1.61, 0.8337), (-0.3115, -1.58, 0.8341), (-0.61, -1.489, 0.8352), (-0.885, -1.342, 0.837), (-1.126, -1.145, 0.8394), (-1.324, -0.9034, 0.8424), (-1.471, -0.6284, 0.8458), (-1.562, -0.3299, 0.8494), (-1.592, -0.01956, 0.8532), (-1.562, 0.2908, 0.857), (-1.471, 0.5893, 0.8606), (-1.324, 0.8643, 0.864), (-1.126, 1.105, 0.8669), (-0.885, 1.303, 0.8694), (-0.61, 1.45, 0.8712), (-0.3115, 1.541, 0.8723), (-0.001113, 0.3791, 0.4079), (0.0756, 0.3716, 0.4078), (0.1494, 0.3492, 0.4075), (0.2174, 0.3129, 0.4071), (0.2769, 0.264, 0.4065), (0.3259, 0.2044, 0.4057), (0.3622, 0.1364, 0.4049), (0.3846, 0.06265, 0.404), (0.3921, -0.01406, 0.4031), (0.3846, -0.09077, 0.4021), (0.3622, -0.1645, 0.4012), (0.3259, -0.2325, 0.4004), (0.2769, -0.2921, 0.3997), (0.2174, -0.341, 0.3991), (0.1494, -0.3773, 0.3986), (0.0756, -0.3997, 0.3983), (-0.001113, -0.4073, 0.3983), (-0.07783, -0.3997, 0.3983), (-0.1516, -0.3773, 0.3986), (-0.2196, -0.341, 0.3991), (-0.2792, -0.2921, 0.3997), (-0.3281, -0.2325, 0.4004), (-0.3644, -0.1645, 0.4012), (-0.3868, -0.09077, 0.4021), (-0.3943, -0.01406, 0.4031), (-0.3868, 0.06265, 0.404), (-0.3644, 0.1364, 0.4049), (-0.3281, 0.2044, 0.4057), (-0.2792, 0.264, 0.4065), (-0.2196, 0.3129, 0.4071), (-0.1516, 0.3492, 0.4075), (-0.07783, 0.3716, 0.4078), (0.0, 0.0, 0.0)], [], [(288, 1, 3, 289), (289, 3, 5, 290), (290, 5, 6, 291), (291, 6, 8, 292), (292, 8, 10, 293), (293, 10, 12, 294), (294, 12, 13, 295), (295, 13, 15, 296), (296, 15, 17, 297), (297, 17, 19, 298), (298, 19, 20, 299), (299, 20, 21, 300), (300, 21, 22, 301), (301, 22, 23, 302), (302, 23, 24, 303), (303, 24, 26, 304), (304, 26, 27, 305), (305, 27, 28, 306), (306, 28, 30, 307), (307, 30, 31, 308), (308, 31, 33, 309), (309, 33, 34, 310), (310, 34, 36, 311), (311, 36, 37, 312), (312, 37, 39, 313), (313, 39, 41, 314), (314, 41, 42, 315), (315, 42, 44, 316), (316, 44, 46, 317), (317, 46, 48, 318), (318, 48, 49, 319), (319, 49, 1, 288), (9, 11, 50, 61), (87, 88, 52, 63), (35, 93, 69, 74), (2, 4, 59, 58), (18, 84, 72, 79), (29, 91, 80, 54), (43, 45, 56, 76), (11, 83, 66, 50), (88, 25, 53, 52), (93, 38, 64, 69), (4, 82, 60, 59), (84, 85, 62, 72), (91, 32, 55, 80), (45, 47, 77, 56), (83, 14, 78, 66), (25, 89, 73, 53), (38, 40, 75, 64), (82, 7, 70, 60), (85, 86, 51, 62), (32, 92, 68, 55), (47, 95, 81, 77), (14, 16, 71, 78), (89, 90, 67, 73), (40, 94, 65, 75), (7, 9, 61, 70), (86, 87, 63, 51), (92, 35, 74, 68), (0, 2, 58, 57), (95, 0, 57, 81), (16, 18, 79, 71), (90, 29, 54, 67), (94, 43, 76, 65), (434, 433, 113, 114), (108, 107, 139, 140), (421, 420, 100, 101), (416, 447, 127, 96), (435, 434, 114, 115), (422, 421, 101, 102), (436, 435, 115, 116), (423, 422, 102, 103), (437, 436, 116, 117), (424, 423, 103, 104), (438, 437, 117, 118), (425, 424, 104, 105), (439, 438, 118, 119), (426, 425, 105, 106), (440, 439, 119, 120), (427, 426, 106, 107), (441, 440, 120, 121), (428, 427, 107, 108), (442, 441, 121, 122), (429, 428, 108, 109), (443, 442, 122, 123), (430, 429, 109, 110), (417, 416, 96, 97), (444, 443, 123, 124), (431, 430, 110, 111), (418, 417, 97, 98), (445, 444, 124, 125), (432, 431, 111, 112), (419, 418, 98, 99), (446, 445, 125, 126), (433, 432, 112, 113), (420, 419, 99, 100), (447, 446, 126, 127), (143, 142, 174, 175), (122, 121, 153, 154), (109, 108, 140, 141), (123, 122, 154, 155), (110, 109, 141, 142), (97, 96, 128, 129), (124, 123, 155, 156), (111, 110, 142, 143), (98, 97, 129, 130), (125, 124, 156, 157), (112, 111, 143, 144), (99, 98, 130, 131), (126, 125, 157, 158), (113, 112, 144, 145), (100, 99, 131, 132), (127, 126, 158, 159), (114, 113, 145, 146), (101, 100, 132, 133), (96, 127, 159, 128), (115, 114, 146, 147), (102, 101, 133, 134), (116, 115, 147, 148), (103, 102, 134, 135), (117, 116, 148, 149), (104, 103, 135, 136), (118, 117, 149, 150), (105, 104, 136, 137), (119, 118, 150, 151), (106, 105, 137, 138), (120, 119, 151, 152), (107, 106, 138, 139), (121, 120, 152, 153), (178, 177, 209, 210), (130, 129, 161, 162), (157, 156, 188, 189), (144, 143, 175, 176), (131, 130, 162, 163), (158, 157, 189, 190), (145, 144, 176, 177), (132, 131, 163, 164), (159, 158, 190, 191), (146, 145, 177, 178), (133, 132, 164, 165), (128, 159, 191, 160), (147, 146, 178, 179), (134, 133, 165, 166), (148, 147, 179, 180), (135, 134, 166, 167), (149, 148, 180, 181), (136, 135, 167, 168), (150, 149, 181, 182), (137, 136, 168, 169), (151, 150, 182, 183), (138, 137, 169, 170), (152, 151, 183, 184), (139, 138, 170, 171), (153, 152, 184, 185), (140, 139, 171, 172), (154, 153, 185, 186), (141, 140, 172, 173), (155, 154, 186, 187), (142, 141, 173, 174), (129, 128, 160, 161), (156, 155, 187, 188), (213, 212, 244, 245), (165, 164, 196, 197), (160, 191, 223, 192), (179, 178, 210, 211), (166, 165, 197, 198), (180, 179, 211, 212), (167, 166, 198, 199), (181, 180, 212, 213), (168, 167, 199, 200), (182, 181, 213, 214), (169, 168, 200, 201), (183, 182, 214, 215), (170, 169, 201, 202), (184, 183, 215, 216), (171, 170, 202, 203), (185, 184, 216, 217), (172, 171, 203, 204), (186, 185, 217, 218), (173, 172, 204, 205), (187, 186, 218, 219), (174, 173, 205, 206), (161, 160, 192, 193), (188, 187, 219, 220), (175, 174, 206, 207), (162, 161, 193, 194), (189, 188, 220, 221), (176, 175, 207, 208), (163, 162, 194, 195), (190, 189, 221, 222), (177, 176, 208, 209), (164, 163, 195, 196), (191, 190, 222, 223), (248, 247, 279, 280), (200, 199, 231, 232), (214, 213, 245, 246), (201, 200, 232, 233), (215, 214, 246, 247), (202, 201, 233, 234), (216, 215, 247, 248), (203, 202, 234, 235), (217, 216, 248, 249), (204, 203, 235, 236), (218, 217, 249, 250), (205, 204, 236, 237), (219, 218, 250, 251), (206, 205, 237, 238), (193, 192, 224, 225), (220, 219, 251, 252), (207, 206, 238, 239), (194, 193, 225, 226), (221, 220, 252, 253), (208, 207, 239, 240), (195, 194, 226, 227), (222, 221, 253, 254), (209, 208, 240, 241), (196, 195, 227, 228), (223, 222, 254, 255), (210, 209, 241, 242), (197, 196, 228, 229), (192, 223, 255, 224), (211, 210, 242, 243), (198, 197, 229, 230), (212, 211, 243, 244), (199, 198, 230, 231), (257, 256, 287, 286, 285, 284, 283, 282, 281, 280, 279, 278, 277, 276, 275, 274, 273, 272, 271, 270, 269, 268, 267, 266, 265, 264, 263, 262, 261, 260, 259, 258), (235, 234, 266, 267), (249, 248, 280, 281), (236, 235, 267, 268), (250, 249, 281, 282), (237, 236, 268, 269), (251, 250, 282, 283), (238, 237, 269, 270), (225, 224, 256, 257), (252, 251, 283, 284), (239, 238, 270, 271), (226, 225, 257, 258), (253, 252, 284, 285), (240, 239, 271, 272), (227, 226, 258, 259), (254, 253, 285, 286), (241, 240, 272, 273), (228, 227, 259, 260), (255, 254, 286, 287), (242, 241, 273, 274), (229, 228, 260, 261), (224, 255, 287, 256), (243, 242, 274, 275), (230, 229, 261, 262), (244, 243, 275, 276), (231, 230, 262, 263), (245, 244, 276, 277), (232, 231, 263, 264), (246, 245, 277, 278), (233, 232, 264, 265), (247, 246, 278, 279), (234, 233, 265, 266), (95, 319, 288, 0), (47, 318, 319, 95), (45, 317, 318, 47), (43, 316, 317, 45), (94, 315, 316, 43), (40, 314, 315, 94), (38, 313, 314, 40), (93, 312, 313, 38), (35, 311, 312, 93), (92, 310, 311, 35), (32, 309, 310, 92), (91, 308, 309, 32), (29, 307, 308, 91), (90, 306, 307, 29), (89, 305, 306, 90), (25, 304, 305, 89), (88, 303, 304, 25), (87, 302, 303, 88), (86, 301, 302, 87), (85, 300, 301, 86), (84, 299, 300, 85), (18, 298, 299, 84), (16, 297, 298, 18), (14, 296, 297, 16), (83, 295, 296, 14), (11, 294, 295, 83), (9, 293, 294, 11), (7, 292, 293, 9), (82, 291, 292, 7), (4, 290, 291, 82), (2, 289, 290, 4), (0, 288, 289, 2), (10, 8, 324, 325), (23, 22, 333, 334), (36, 34, 342, 343), (3, 1, 320, 321), (1, 49, 351, 320), (19, 17, 329, 330), (30, 28, 338, 339), (44, 42, 347, 348), (12, 10, 325, 326), (24, 23, 334, 335), (37, 36, 343, 344), (5, 3, 321, 322), (20, 19, 330, 331), (31, 30, 339, 340), (46, 44, 348, 349), (13, 12, 326, 327), (26, 24, 335, 336), (39, 37, 344, 345), (6, 5, 322, 323), (21, 20, 331, 332), (33, 31, 340, 341), (48, 46, 349, 350), (15, 13, 327, 328), (27, 26, 336, 337), (41, 39, 345, 346), (8, 6, 323, 324), (22, 21, 332, 333), (34, 33, 341, 342), (49, 48, 350, 351), (17, 15, 328, 329), (28, 27, 337, 338), (42, 41, 346, 347), (326, 325, 357, 358), (340, 339, 371, 372), (327, 326, 358, 359), (341, 340, 372, 373), (328, 327, 359, 360), (342, 341, 373, 374), (329, 328, 360, 361), (343, 342, 374, 375), (330, 329, 361, 362), (344, 343, 375, 376), (331, 330, 362, 363), (345, 344, 376, 377), (332, 331, 363, 364), (346, 345, 377, 378), (333, 332, 364, 365), (347, 346, 378, 379), (334, 333, 365, 366), (321, 320, 352, 353), (348, 347, 379, 380), (335, 334, 366, 367), (322, 321, 353, 354), (349, 348, 380, 381), (336, 335, 367, 368), (323, 322, 354, 355), (350, 349, 381, 382), (337, 336, 368, 369), (324, 323, 355, 356), (351, 350, 382, 383), (338, 337, 369, 370), (325, 324, 356, 357), (320, 351, 383, 352), (339, 338, 370, 371), (381, 380, 412, 413), (368, 367, 399, 400), (355, 354, 386, 387), (382, 381, 413, 414), (369, 368, 400, 401), (356, 355, 387, 388), (383, 382, 414, 415), (370, 369, 401, 402), (357, 356, 388, 389), (352, 383, 415, 384), (371, 370, 402, 403), (358, 357, 389, 390), (372, 371, 403, 404), (359, 358, 390, 391), (373, 372, 404, 405), (360, 359, 391, 392), (374, 373, 405, 406), (361, 360, 392, 393), (375, 374, 406, 407), (362, 361, 393, 394), (376, 375, 407, 408), (363, 362, 394, 395), (377, 376, 408, 409), (364, 363, 395, 396), (378, 377, 409, 410), (365, 364, 396, 397), (379, 378, 410, 411), (366, 365, 397, 398), (353, 352, 384, 385), (380, 379, 411, 412), (367, 366, 398, 399), (354, 353, 385, 386), (384, 415, 447, 416), (403, 402, 434, 435), (390, 389, 421, 422), (404, 403, 435, 436), (391, 390, 422, 423), (405, 404, 436, 437), (392, 391, 423, 424), (406, 405, 437, 438), (393, 392, 424, 425), (407, 406, 438, 439), (394, 393, 425, 426), (408, 407, 439, 440), (395, 394, 426, 427), (409, 408, 440, 441), (396, 395, 427, 428), (410, 409, 441, 442), (397, 396, 428, 429), (411, 410, 442, 443), (398, 397, 429, 430), (385, 384, 416, 417), (412, 411, 443, 444), (399, 398, 430, 431), (386, 385, 417, 418), (413, 412, 444, 445), (400, 399, 431, 432), (387, 386, 418, 419), (414, 413, 445, 446), (401, 400, 432, 433), (388, 387, 419, 420), (415, 414, 446, 447), (402, 401, 433, 434), (389, 388, 420, 421), (57, 58, 448), (58, 59, 448), (59, 60, 448), (60, 70, 448), (70, 61, 448), (61, 50, 448), (50, 66, 448), (66, 78, 448), (78, 71, 448), (71, 79, 448), (79, 72, 448), (72, 62, 448), (62, 51, 448), (51, 63, 448), (63, 52, 448), (52, 53, 448), (53, 73, 448), (73, 67, 448), (67, 54, 448), (54, 80, 448), (80, 55, 448), (55, 68, 448), (68, 74, 448), (74, 69, 448), (69, 64, 448), (64, 75, 448), (75, 65, 448), (65, 76, 448), (76, 56, 448), (56, 77, 448), (77, 81, 448), (81, 57, 448)])
me_cylinder_003.polygons.foreach_set('use_smooth', [True] * 449)
_uv = me_cylinder_003.uv_layers.new(name='UVMap')
_uv.uv.foreach_set('vector', [0.9973, 0.8865, 1.0, 1.0, 0.9688, 1.0, 0.9688, 0.8865, 0.9688, 0.8865, 0.9688, 1.0, 0.9375, 1.0, 0.9375, 0.8865, 0.9375, 0.8865, 0.9375, 1.0, 0.9062, 1.0, 0.9062, 0.8865, 0.9062, 0.8865, 0.9062, 1.0, 0.875, 1.0, 0.875, 0.8865, 0.875, 0.8865, 0.875, 1.0, 0.8438, 1.0, 0.8438, 0.8865, 0.8438, 0.8865, 0.8438, 1.0, 0.8125, 1.0, 0.8125, 0.8865, 0.8125, 0.8865, 0.8125, 1.0, 0.7812, 1.0, 0.7813, 0.8865, 0.7813, 0.8865, 0.7812, 1.0, 0.75, 1.0, 0.75, 0.8865, 0.75, 0.8865, 0.75, 1.0, 0.7188, 1.0, 0.7188, 0.8865, 0.7188, 0.8865, 0.7188, 1.0, 0.6875, 1.0, 0.6875, 0.8865, 0.6875, 0.8865, 0.6875, 1.0, 0.6562, 1.0, 0.6562, 0.8865, 0.6562, 0.8865, 0.6562, 1.0, 0.625, 1.0, 0.625, 0.8865, 0.625, 0.8865, 0.625, 1.0, 0.5938, 1.0, 0.5938, 0.8865, 0.5938, 0.8865, 0.5938, 1.0, 0.5625, 1.0, 0.5625, 0.8865, 0.5625, 0.8865, 0.5625, 1.0, 0.5312, 1.0, 0.5312, 0.8865, 0.5312, 0.8865, 0.5312, 1.0, 0.5, 1.0, 0.5, 0.8865, 0.5, 0.8865, 0.5, 1.0, 0.4688, 1.0, 0.4688, 0.8865, 0.4688, 0.8865, 0.4688, 1.0, 0.4375, 1.0, 0.4375, 0.8865, 0.4375, 0.8865, 0.4375, 1.0, 0.4062, 1.0, 0.4062, 0.8865, 0.4062, 0.8865, 0.4062, 1.0, 0.375, 1.0, 0.375, 0.8865, 0.375, 0.8865, 0.375, 1.0, 0.3438, 1.0, 0.3438, 0.8865, 0.3438, 0.8865, 0.3438, 1.0, 0.3125, 1.0, 0.3125, 0.8865, 0.3125, 0.8865, 0.3125, 1.0, 0.2812, 1.0, 0.2813, 0.8865, 0.2813, 0.8865, 0.2812, 1.0, 0.25, 1.0, 0.25, 0.8865, 0.25, 0.8865, 0.25, 1.0, 0.2188, 1.0, 0.2188, 0.8865, 0.2188, 0.8865, 0.2188, 1.0, 0.1875, 1.0, 0.1875, 0.8865, 0.1875, 0.8865, 0.1875, 1.0, 0.1562, 1.0, 0.1562, 0.8865, 0.1562, 0.8865, 0.1562, 1.0, 0.125, 1.0, 0.125, 0.8865, 0.125, 0.8865, 0.125, 1.0, 0.09375, 1.0, 0.09375, 0.8865, 0.09375, 0.8865, 0.09375, 1.0, 0.0625, 1.0, 0.0625, 0.8865, 0.0625, 0.8865, 0.0625, 1.0, 0.03125, 1.0, 0.03125, 0.8865, 0.03125, 0.8865, 0.03125, 1.0, 0.0, 1.0, 0.002712, 0.8865, 0.8438, 0.5, 0.8125, 0.5, 0.8125, 0.5, 0.8438, 0.5, 0.5625, 0.5, 0.5313, 0.5, 0.5312, 0.5, 0.5625, 0.5, 0.2812, 0.5, 0.25, 0.5, 0.25, 0.5, 0.2812, 0.5, 0.9687, 0.5, 0.9375, 0.5, 0.9375, 0.5, 0.9688, 0.5, 0.6875, 0.5, 0.6563, 0.5, 0.6562, 0.5, 0.6875, 0.5, 0.4062, 0.5, 0.375, 0.5, 0.375, 0.5, 0.4062, 0.5, 0.125, 0.5, 0.09375, 0.5, 0.09375, 0.5, 0.125, 0.5, 0.8125, 0.5, 0.7812, 0.5, 0.7812, 0.5, 0.8125, 0.5, 0.5313, 0.5, 0.5, 0.5, 0.5, 0.5, 0.5312, 0.5, 0.25, 0.5, 0.2188, 0.5, 0.2187, 0.5, 0.25, 0.5, 0.9375, 0.5, 0.9062, 0.5, 0.9063, 0.5, 0.9375, 0.5, 0.6563, 0.5, 0.625, 0.5, 0.625, 0.5, 0.6562, 0.5, 0.375, 0.5, 0.3437, 0.5, 0.3438, 0.5, 0.375, 0.5, 0.09375, 0.5, 0.0625, 0.5, 0.0625, 0.5, 0.09375, 0.5, 0.7812, 0.5, 0.75, 0.5, 0.75, 0.5, 0.7812, 0.5, 0.5, 0.5, 0.4688, 0.5, 0.4688, 0.5, 0.5, 0.5, 0.2188, 0.5, 0.1875, 0.5, 0.1875, 0.5, 0.2187, 0.5, 0.9062, 0.5, 0.875, 0.5, 0.875, 0.5, 0.9063, 0.5, 0.625, 0.5, 0.5937, 0.5, 0.5937, 0.5, 0.625, 0.5, 0.3437, 0.5, 0.3125, 0.5, 0.3125, 0.5, 0.3438, 0.5, 0.0625, 0.5, 0.03125, 0.5, 0.03125, 0.5, 0.0625, 0.5, 0.75, 0.5, 0.7188, 0.5, 0.7188, 0.5, 0.75, 0.5, 0.4688, 0.5, 0.4375, 0.5, 0.4375, 0.5, 0.4688, 0.5, 0.1875, 0.5, 0.1562, 0.5, 0.1562, 0.5, 0.1875, 0.5, 0.875, 0.5, 0.8438, 0.5, 0.8438, 0.5, 0.875, 0.5, 0.5937, 0.5, 0.5625, 0.5, 0.5625, 0.5, 0.5937, 0.5, 0.3125, 0.5, 0.2812, 0.5, 0.2812, 0.5, 0.3125, 0.5, 0.9881, 0.5, 0.9687, 0.5, 0.9688, 0.5, 0.9881, 0.5, 0.03125, 0.5, 0.01195, 0.5, 0.01195, 0.5, 0.03125, 0.5, 0.7188, 0.5, 0.6875, 0.5, 0.6875, 0.5, 0.7188, 0.5, 0.4375, 0.5, 0.4062, 0.5, 0.4062, 0.5, 0.4375, 0.5, 0.1562, 0.5, 0.125, 0.5, 0.125, 0.5, 0.1562, 0.5, 0.4375, 1.0, 0.4688, 1.0, 0.4687, 1.0, 0.4375, 1.0, 0.625, 1.0, 0.6563, 1.0, 0.6563, 1.0, 0.625, 1.0, 0.8438, 1.0, 0.875, 1.0, 0.875, 1.0, 0.8438, 1.0, 0.01243, 1.0, 0.03125, 1.0, 0.03238, 1.0, 0.01579, 1.0, 0.4062, 1.0, 0.4375, 1.0, 0.4375, 1.0, 0.4062, 1.0, 0.8125, 1.0, 0.8438, 1.0, 0.8438, 1.0, 0.8125, 1.0, 0.375, 1.0, 0.4062, 1.0, 0.4062, 1.0, 0.375, 1.0, 0.7812, 1.0, 0.8125, 1.0, 0.8125, 1.0, 0.7813, 1.0, 0.3438, 1.0, 0.375, 1.0, 0.375, 1.0, 0.3437, 1.0, 0.75, 1.0, 0.7812, 1.0, 0.7813, 1.0, 0.75, 1.0, 0.3125, 1.0, 0.3438, 1.0, 0.3437, 1.0, 0.3125, 1.0, 0.7188, 1.0, 0.75, 1.0, 0.75, 1.0, 0.7188, 1.0, 0.2812, 1.0, 0.3125, 1.0, 0.3125, 1.0, 0.2812, 1.0, 0.6875, 1.0, 0.7188, 1.0, 0.7188, 1.0, 0.6875, 1.0, 0.25, 1.0, 0.2812, 1.0, 0.2812, 1.0, 0.25, 1.0, 0.6562, 1.0, 0.6875, 1.0, 0.6875, 1.0, 0.6563, 1.0, 0.2187, 1.0, 0.25, 1.0, 0.25, 1.0, 0.2187, 1.0, 0.625, 1.0, 0.6562, 1.0, 0.6563, 1.0, 0.625, 1.0, 0.1875, 1.0, 0.2187, 1.0, 0.2187, 1.0, 0.1875, 1.0, 0.5938, 1.0, 0.625, 1.0, 0.625, 1.0, 0.5938, 1.0, 0.1562, 1.0, 0.1875, 1.0, 0.1875, 1.0, 0.1562, 1.0, 0.5625, 1.0, 0.5938, 1.0, 0.5938, 1.0, 0.5625, 1.0, 0.9688, 1.0, 0.9876, 1.0, 0.9842, 1.0, 0.9676, 1.0, 0.125, 1.0, 0.1562, 1.0, 0.1562, 1.0, 0.125, 1.0, 0.5312, 1.0, 0.5625, 1.0, 0.5625, 1.0, 0.5313, 1.0, 0.9375, 1.0, 0.9688, 1.0, 0.9676, 1.0, 0.9375, 1.0, 0.09375, 1.0, 0.125, 1.0, 0.125, 1.0, 0.09374, 1.0, 0.5, 1.0, 0.5312, 1.0, 0.5313, 1.0, 0.5, 1.0, 0.9062, 1.0, 0.9375, 1.0, 0.9375, 1.0, 0.9063, 1.0, 0.0625, 1.0, 0.09375, 1.0, 0.09374, 1.0, 0.06249, 1.0, 0.4688, 1.0, 0.5, 1.0, 0.5, 1.0, 0.4687, 1.0, 0.875, 1.0, 0.9062, 1.0, 0.9063, 1.0, 0.875, 1.0, 0.03125, 1.0, 0.0625, 1.0, 0.06249, 1.0, 0.03238, 1.0, 0.5313, 1.0, 0.5625, 1.0, 0.5625, 1.0, 0.5313, 1.0, 0.1875, 1.0, 0.2187, 1.0, 0.2187, 1.0, 0.1875, 1.0, 0.5938, 1.0, 0.625, 1.0, 0.625, 1.0, 0.5938, 1.0, 0.1562, 1.0, 0.1875, 1.0, 0.1875, 1.0, 0.1562, 1.0, 0.5625, 1.0, 0.5938, 1.0, 0.5938, 1.0, 0.5625, 1.0, 0.9676, 1.0, 0.9842, 1.0, 0.9842, 1.0, 0.9676, 1.0, 0.125, 1.0, 0.1562, 1.0, 0.1562, 1.0, 0.125, 1.0, 0.5313, 1.0, 0.5625, 1.0, 0.5625, 1.0, 0.5313, 1.0, 0.9375, 1.0, 0.9676, 1.0, 0.9676, 1.0, 0.9375, 1.0, 0.09374, 1.0, 0.125, 1.0, 0.125, 1.0, 0.09374, 1.0, 0.5, 1.0, 0.5313, 1.0, 0.5313, 1.0, 0.5, 1.0, 0.9063, 1.0, 0.9375, 1.0, 0.9375, 1.0, 0.9063, 1.0, 0.06249, 1.0, 0.09374, 1.0, 0.09374, 1.0, 0.06249, 1.0, 0.4687, 1.0, 0.5, 1.0, 0.5, 1.0, 0.4687, 1.0, 0.875, 1.0, 0.9063, 1.0, 0.9063, 1.0, 0.875, 1.0, 0.03238, 1.0, 0.06249, 1.0, 0.06249, 1.0, 0.03238, 1.0, 0.4375, 1.0, 0.4687, 1.0, 0.4687, 1.0, 0.4375, 1.0, 0.8438, 1.0, 0.875, 1.0, 0.875, 1.0, 0.8438, 1.0, 0.01579, 1.0, 0.03238, 1.0, 0.03238, 1.0, 0.01579, 1.0, 0.4062, 1.0, 0.4375, 1.0, 0.4375, 1.0, 0.4062, 1.0, 0.8125, 1.0, 0.8438, 1.0, 0.8438, 1.0, 0.8125, 1.0, 0.375, 1.0, 0.4062, 1.0, 0.4062, 1.0, 0.375, 1.0, 0.7813, 1.0, 0.8125, 1.0, 0.8125, 1.0, 0.7813, 1.0, 0.3437, 1.0, 0.375, 1.0, 0.375, 1.0, 0.3437, 1.0, 0.75, 1.0, 0.7813, 1.0, 0.7813, 1.0, 0.75, 1.0, 0.3125, 1.0, 0.3437, 1.0, 0.3437, 1.0, 0.3125, 1.0, 0.7188, 1.0, 0.75, 1.0, 0.75, 1.0, 0.7188, 1.0, 0.2812, 1.0, 0.3125, 1.0, 0.3125, 1.0, 0.2812, 1.0, 0.6875, 1.0, 0.7188, 1.0, 0.7188, 1.0, 0.6875, 1.0, 0.25, 1.0, 0.2812, 1.0, 0.2812, 1.0, 0.25, 1.0, 0.6563, 1.0, 0.6875, 1.0, 0.6875, 1.0, 0.6563, 1.0, 0.2187, 1.0, 0.25, 1.0, 0.25, 1.0, 0.2187, 1.0, 0.4375, 1.0, 0.4687, 1.0, 0.4687, 1.0, 0.4375, 1.0, 0.9375, 1.0, 0.9676, 1.0, 0.9663, 1.0, 0.9374, 1.0, 0.09374, 1.0, 0.125, 1.0, 0.125, 1.0, 0.09374, 1.0, 0.5, 1.0, 0.5313, 1.0, 0.5313, 1.0, 0.5, 1.0, 0.9063, 1.0, 0.9375, 1.0, 0.9374, 1.0, 0.9063, 1.0, 0.06249, 1.0, 0.09374, 1.0, 0.09374, 1.0, 0.06261, 1.0, 0.4687, 1.0, 0.5, 1.0, 0.5, 1.0, 0.4687, 1.0, 0.875, 1.0, 0.9063, 1.0, 0.9063, 1.0, 0.875, 1.0, 0.03238, 1.0, 0.06249, 1.0, 0.06261, 1.0, 0.03373, 1.0, 0.4375, 1.0, 0.4687, 1.0, 0.4687, 1.0, 0.4375, 1.0, 0.8438, 1.0, 0.875, 1.0, 0.875, 1.0, 0.8438, 1.0, 0.01579, 1.0, 0.03238, 1.0, 0.03373, 1.0, 0.01911, 1.0, 0.4062, 1.0, 0.4375, 1.0, 0.4375, 1.0, 0.4062, 1.0, 0.8125, 1.0, 0.8438, 1.0, 0.8438, 1.0, 0.8125, 1.0, 0.375, 1.0, 0.4062, 1.0, 0.4062, 1.0, 0.375, 1.0, 0.7813, 1.0, 0.8125, 1.0, 0.8125, 1.0, 0.7813, 1.0, 0.3437, 1.0, 0.375, 1.0, 0.375, 1.0, 0.3437, 1.0, 0.75, 1.0, 0.7813, 1.0, 0.7813, 1.0, 0.75, 1.0, 0.3125, 1.0, 0.3437, 1.0, 0.3437, 1.0, 0.3125, 1.0, 0.7188, 1.0, 0.75, 1.0, 0.75, 1.0, 0.7188, 1.0, 0.2812, 1.0, 0.3125, 1.0, 0.3125, 1.0, 0.2812, 1.0, 0.6875, 1.0, 0.7188, 1.0, 0.7188, 1.0, 0.6875, 1.0, 0.25, 1.0, 0.2812, 1.0, 0.2812, 1.0, 0.25, 1.0, 0.6563, 1.0, 0.6875, 1.0, 0.6875, 1.0, 0.6563, 1.0, 0.2187, 1.0, 0.25, 1.0, 0.25, 1.0, 0.2187, 1.0, 0.625, 1.0, 0.6563, 1.0, 0.6563, 1.0, 0.625, 1.0, 0.1875, 1.0, 0.2187, 1.0, 0.2187, 1.0, 0.1875, 1.0, 0.5938, 1.0, 0.625, 1.0, 0.625, 1.0, 0.5938, 1.0, 0.1562, 1.0, 0.1875, 1.0, 0.1875, 1.0, 0.1562, 1.0, 0.5625, 1.0, 0.5938, 1.0, 0.5938, 1.0, 0.5625, 1.0, 0.9676, 1.0, 0.9842, 1.0, 0.9809, 1.0, 0.9663, 1.0, 0.125, 1.0, 0.1562, 1.0, 0.1562, 1.0, 0.125, 1.0, 0.3437, 1.0, 0.375, 1.0, 0.375, 1.0, 0.3437, 1.0, 0.8438, 1.0, 0.875, 1.0, 0.875, 1.0, 0.8438, 1.0, 0.01911, 1.0, 0.03373, 1.0, 0.03373, 1.0, 0.01911, 1.0, 0.4062, 1.0, 0.4375, 1.0, 0.4375, 1.0, 0.4062, 1.0, 0.8125, 1.0, 0.8438, 1.0, 0.8438, 1.0, 0.8125, 1.0, 0.375, 1.0, 0.4062, 1.0, 0.4062, 1.0, 0.375, 1.0, 0.7813, 1.0, 0.8125, 1.0, 0.8125, 1.0, 0.7813, 1.0, 0.3437, 1.0, 0.375, 1.0, 0.375, 1.0, 0.3437, 1.0, 0.75, 1.0, 0.7813, 1.0, 0.7813, 1.0, 0.75, 1.0, 0.3125, 1.0, 0.3437, 1.0, 0.3437, 1.0, 0.3125, 1.0, 0.7188, 1.0, 0.75, 1.0, 0.75, 1.0, 0.7188, 1.0, 0.2812, 1.0, 0.3125, 1.0, 0.3125, 1.0, 0.2812, 1.0, 0.6875, 1.0, 0.7188, 1.0, 0.7188, 1.0, 0.6875, 1.0, 0.25, 1.0, 0.2812, 1.0, 0.2812, 1.0, 0.25, 1.0, 0.6563, 1.0, 0.6875, 1.0, 0.6875, 1.0, 0.6563, 1.0, 0.2187, 1.0, 0.25, 1.0, 0.25, 1.0, 0.2187, 1.0, 0.625, 1.0, 0.6563, 1.0, 0.6563, 1.0, 0.625, 1.0, 0.1875, 1.0, 0.2187, 1.0, 0.2187, 1.0, 0.1875, 1.0, 0.5938, 1.0, 0.625, 1.0, 0.625, 1.0, 0.5938, 1.0, 0.1562, 1.0, 0.1875, 1.0, 0.1875, 1.0, 0.1562, 1.0, 0.5625, 1.0, 0.5938, 1.0, 0.5938, 1.0, 0.5625, 1.0, 0.9663, 1.0, 0.9809, 1.0, 0.9809, 1.0, 0.9663, 1.0, 0.125, 1.0, 0.1562, 1.0, 0.1562, 1.0, 0.125, 1.0, 0.5313, 1.0, 0.5625, 1.0, 0.5625, 1.0, 0.5313, 1.0, 0.9374, 1.0, 0.9663, 1.0, 0.9663, 1.0, 0.9374, 1.0, 0.09374, 1.0, 0.125, 1.0, 0.125, 1.0, 0.09374, 1.0, 0.5, 1.0, 0.5313, 1.0, 0.5313, 1.0, 0.5, 1.0, 0.9063, 1.0, 0.9374, 1.0, 0.9374, 1.0, 0.9063, 1.0, 0.06261, 1.0, 0.09374, 1.0, 0.09374, 1.0, 0.06261, 1.0, 0.4687, 1.0, 0.5, 1.0, 0.5, 1.0, 0.4687, 1.0, 0.875, 1.0, 0.9063, 1.0, 0.9063, 1.0, 0.875, 1.0, 0.03373, 1.0, 0.06261, 1.0, 0.06261, 1.0, 0.03373, 1.0, 0.25, 1.0, 0.2812, 1.0, 0.2812, 1.0, 0.25, 1.0, 0.75, 1.0, 0.7813, 1.0, 0.7813, 1.0, 0.75, 1.0, 0.3125, 1.0, 0.3437, 1.0, 0.3437, 1.0, 0.3125, 1.0, 0.7188, 1.0, 0.75, 1.0, 0.75, 1.0, 0.7188, 1.0, 0.2812, 1.0, 0.3125, 1.0, 0.3125, 1.0, 0.2812, 1.0, 0.6875, 1.0, 0.7188, 1.0, 0.7188, 1.0, 0.6875, 1.0, 0.25, 1.0, 0.2812, 1.0, 0.2812, 1.0, 0.25, 1.0, 0.6563, 1.0, 0.6875, 1.0, 0.6875, 1.0, 0.6563, 1.0, 0.2187, 1.0, 0.25, 1.0, 0.25, 1.0, 0.2187, 1.0, 0.625, 1.0, 0.6563, 1.0, 0.6563, 1.0, 0.625, 1.0, 0.1875, 1.0, 0.2187, 1.0, 0.2187, 1.0, 0.1875, 1.0, 0.5938, 1.0, 0.625, 1.0, 0.625, 1.0, 0.5938, 1.0, 0.1562, 1.0, 0.1875, 1.0, 0.1875, 1.0, 0.1562, 1.0, 0.5625, 1.0, 0.5938, 1.0, 0.5938, 1.0, 0.5625, 1.0, 0.9663, 1.0, 0.9809, 1.0, 0.9775, 1.0, 0.9646, 1.0, 0.125, 1.0, 0.1562, 1.0, 0.1562, 1.0, 0.125, 1.0, 0.5313, 1.0, 0.5625, 1.0, 0.5625, 1.0, 0.5313, 1.0, 0.9374, 1.0, 0.9663, 1.0, 0.9646, 1.0, 0.9371, 1.0, 0.09374, 1.0, 0.125, 1.0, 0.125, 1.0, 0.09376, 1.0, 0.5, 1.0, 0.5313, 1.0, 0.5313, 1.0, 0.5, 1.0, 0.9063, 1.0, 0.9374, 1.0, 0.9371, 1.0, 0.9062, 1.0, 0.06261, 1.0, 0.09374, 1.0, 0.09376, 1.0, 0.06287, 1.0, 0.4687, 1.0, 0.5, 1.0, 0.5, 1.0, 0.4687, 1.0, 0.875, 1.0, 0.9063, 1.0, 0.9062, 1.0, 0.875, 1.0, 0.03373, 1.0, 0.06261, 1.0, 0.06287, 1.0, 0.03541, 1.0, 0.4375, 1.0, 0.4687, 1.0, 0.4687, 1.0, 0.4375, 1.0, 0.8438, 1.0, 0.875, 1.0, 0.875, 1.0, 0.8438, 1.0, 0.01911, 1.0, 0.03373, 1.0, 0.03541, 1.0, 0.02255, 1.0, 0.4062, 1.0, 0.4375, 1.0, 0.4375, 1.0, 0.4062, 1.0, 0.8125, 1.0, 0.8438, 1.0, 0.8438, 1.0, 0.8125, 1.0, 0.375, 1.0, 0.4062, 1.0, 0.4062, 1.0, 0.375, 1.0, 0.7813, 1.0, 0.8125, 1.0, 0.8125, 1.0, 0.7813, 1.0, 0.2501, 0.2507, 0.25, 0.2507, 0.2499, 0.2507, 0.2497, 0.2507, 0.2496, 0.2506, 0.2495, 0.2505, 0.2494, 0.2504, 0.2493, 0.2503, 0.2493, 0.2501, 0.2493, 0.25, 0.2493, 0.2499, 0.2493, 0.2497, 0.2494, 0.2496, 0.2495, 0.2495, 0.2496, 0.2494, 0.2497, 0.2493, 0.2499, 0.2493, 0.25, 0.2493, 0.2501, 0.2493, 0.2503, 0.2493, 0.2504, 0.2494, 0.2505, 0.2495, 0.2506, 0.2496, 0.2507, 0.2497, 0.2507, 0.2499, 0.2507, 0.25, 0.2507, 0.2501, 0.2507, 0.2503, 0.2506, 0.2504, 0.2505, 0.2505, 0.2504, 0.2506, 0.2503, 0.2507, 0.6563, 1.0, 0.6875, 1.0, 0.6875, 1.0, 0.6563, 1.0, 0.2187, 1.0, 0.25, 1.0, 0.25, 1.0, 0.2187, 1.0, 0.625, 1.0, 0.6563, 1.0, 0.6563, 1.0, 0.625, 1.0, 0.1875, 1.0, 0.2187, 1.0, 0.2187, 1.0, 0.1875, 1.0, 0.5938, 1.0, 0.625, 1.0, 0.625, 1.0, 0.5938, 1.0, 0.1562, 1.0, 0.1875, 1.0, 0.1875, 1.0, 0.1562, 1.0, 0.5625, 1.0, 0.5938, 1.0, 0.5938, 1.0, 0.5625, 1.0, 0.9646, 1.0, 0.9775, 1.0, 0.9715, 1.0, 0.9612, 1.0, 0.125, 1.0, 0.1562, 1.0, 0.1562, 1.0, 0.125, 1.0, 0.5313, 1.0, 0.5625, 1.0, 0.5625, 1.0, 0.5313, 1.0, 0.9371, 1.0, 0.9646, 1.0, 0.9612, 1.0, 0.9363, 1.0, 0.09376, 1.0, 0.125, 1.0, 0.125, 1.0, 0.09384, 1.0, 0.5, 1.0, 0.5313, 1.0, 0.5313, 1.0, 0.5, 1.0, 0.9062, 1.0, 0.9371, 1.0, 0.9363, 1.0, 0.9062, 1.0, 0.06287, 1.0, 0.09376, 1.0, 0.09384, 1.0, 0.06366, 1.0, 0.4687, 1.0, 0.5, 1.0, 0.5, 1.0, 0.4687, 1.0, 0.875, 1.0, 0.9062, 1.0, 0.9062, 1.0, 0.875, 1.0, 0.03541, 1.0, 0.06287, 1.0, 0.06366, 1.0, 0.0388, 1.0, 0.4375, 1.0, 0.4687, 1.0, 0.4687, 1.0, 0.4375, 1.0, 0.8438, 1.0, 0.875, 1.0, 0.875, 1.0, 0.8438, 1.0, 0.02255, 1.0, 0.03541, 1.0, 0.0388, 1.0, 0.02852, 1.0, 0.4062, 1.0, 0.4375, 1.0, 0.4375, 1.0, 0.4062, 1.0, 0.8125, 1.0, 0.8438, 1.0, 0.8438, 1.0, 0.8125, 1.0, 0.375, 1.0, 0.4062, 1.0, 0.4062, 1.0, 0.375, 1.0, 0.7813, 1.0, 0.8125, 1.0, 0.8125, 1.0, 0.7813, 1.0, 0.3437, 1.0, 0.375, 1.0, 0.375, 1.0, 0.3437, 1.0, 0.75, 1.0, 0.7813, 1.0, 0.7813, 1.0, 0.75, 1.0, 0.3125, 1.0, 0.3437, 1.0, 0.3437, 1.0, 0.3125, 1.0, 0.7188, 1.0, 0.75, 1.0, 0.75, 1.0, 0.7188, 1.0, 0.2812, 1.0, 0.3125, 1.0, 0.3125, 1.0, 0.2812, 1.0, 0.6875, 1.0, 0.7188, 1.0, 0.7188, 1.0, 0.6875, 1.0, 0.03125, 0.5, 0.03125, 0.8865, 0.002712, 0.8865, 0.01195, 0.5, 0.0625, 0.5, 0.0625, 0.8865, 0.03125, 0.8865, 0.03125, 0.5, 0.09375, 0.5, 0.09375, 0.8865, 0.0625, 0.8865, 0.0625, 0.5, 0.125, 0.5, 0.125, 0.8865, 0.09375, 0.8865, 0.09375, 0.5, 0.1562, 0.5, 0.1562, 0.8865, 0.125, 0.8865, 0.125, 0.5, 0.1875, 0.5, 0.1875, 0.8865, 0.1562, 0.8865, 0.1562, 0.5, 0.2188, 0.5, 0.2188, 0.8865, 0.1875, 0.8865, 0.1875, 0.5, 0.25, 0.5, 0.25, 0.8865, 0.2188, 0.8865, 0.2188, 0.5, 0.2812, 0.5, 0.2813, 0.8865, 0.25, 0.8865, 0.25, 0.5, 0.3125, 0.5, 0.3125, 0.8865, 0.2813, 0.8865, 0.2812, 0.5, 0.3437, 0.5, 0.3438, 0.8865, 0.3125, 0.8865, 0.3125, 0.5, 0.375, 0.5, 0.375, 0.8865, 0.3438, 0.8865, 0.3437, 0.5, 0.4062, 0.5, 0.4062, 0.8865, 0.375, 0.8865, 0.375, 0.5, 0.4375, 0.5, 0.4375, 0.8865, 0.4062, 0.8865, 0.4062, 0.5, 0.4688, 0.5, 0.4688, 0.8865, 0.4375, 0.8865, 0.4375, 0.5, 0.5, 0.5, 0.5, 0.8865, 0.4688, 0.8865, 0.4688, 0.5, 0.5313, 0.5, 0.5312, 0.8865, 0.5, 0.8865, 0.5, 0.5, 0.5625, 0.5, 0.5625, 0.8865, 0.5312, 0.8865, 0.5313, 0.5, 0.5937, 0.5, 0.5938, 0.8865, 0.5625, 0.8865, 0.5625, 0.5, 0.625, 0.5, 0.625, 0.8865, 0.5938, 0.8865, 0.5937, 0.5, 0.6563, 0.5, 0.6562, 0.8865, 0.625, 0.8865, 0.625, 0.5, 0.6875, 0.5, 0.6875, 0.8865, 0.6562, 0.8865, 0.6563, 0.5, 0.7188, 0.5, 0.7188, 0.8865, 0.6875, 0.8865, 0.6875, 0.5, 0.75, 0.5, 0.75, 0.8865, 0.7188, 0.8865, 0.7188, 0.5, 0.7812, 0.5, 0.7813, 0.8865, 0.75, 0.8865, 0.75, 0.5, 0.8125, 0.5, 0.8125, 0.8865, 0.7813, 0.8865, 0.7812, 0.5, 0.8438, 0.5, 0.8438, 0.8865, 0.8125, 0.8865, 0.8125, 0.5, 0.875, 0.5, 0.875, 0.8865, 0.8438, 0.8865, 0.8438, 0.5, 0.9062, 0.5, 0.9062, 0.8865, 0.875, 0.8865, 0.875, 0.5, 0.9375, 0.5, 0.9375, 0.8865, 0.9062, 0.8865, 0.9062, 0.5, 0.9687, 0.5, 0.9688, 0.8865, 0.9375, 0.8865, 0.9375, 0.5, 0.9881, 0.5, 0.9973, 0.8865, 0.9688, 0.8865, 0.9687, 0.5, 0.8438, 1.0, 0.875, 1.0, 0.875, 1.0, 0.8438, 1.0, 0.5625, 1.0, 0.5938, 1.0, 0.5938, 1.0, 0.5625, 1.0, 0.2812, 1.0, 0.3125, 1.0, 0.3125, 1.0, 0.2812, 1.0, 0.9688, 1.0, 1.0, 1.0, 1.0, 1.0, 0.9688, 1.0, 0.0, 1.0, 0.03125, 1.0, 0.03125, 1.0, 0.0, 1.0, 0.6875, 1.0, 0.7188, 1.0, 0.7188, 1.0, 0.6875, 1.0, 0.4062, 1.0, 0.4375, 1.0, 0.4375, 1.0, 0.4062, 1.0, 0.125, 1.0, 0.1562, 1.0, 0.1562, 1.0, 0.125, 1.0, 0.8125, 1.0, 0.8438, 1.0, 0.8438, 1.0, 0.8125, 1.0, 0.5312, 1.0, 0.5625, 1.0, 0.5625, 1.0, 0.5312, 1.0, 0.25, 1.0, 0.2812, 1.0, 0.2812, 1.0, 0.25, 1.0, 0.9375, 1.0, 0.9688, 1.0, 0.9688, 1.0, 0.9375, 1.0, 0.6562, 1.0, 0.6875, 1.0, 0.6875, 1.0, 0.6562, 1.0, 0.375, 1.0, 0.4062, 1.0, 0.4062, 1.0, 0.375, 1.0, 0.09375, 1.0, 0.125, 1.0, 0.125, 1.0, 0.09375, 1.0, 0.7812, 1.0, 0.8125, 1.0, 0.8125, 1.0, 0.7812, 1.0, 0.5, 1.0, 0.5312, 1.0, 0.5312, 1.0, 0.5, 1.0, 0.2188, 1.0, 0.25, 1.0, 0.25, 1.0, 0.2188, 1.0, 0.9062, 1.0, 0.9375, 1.0, 0.9375, 1.0, 0.9062, 1.0, 0.625, 1.0, 0.6562, 1.0, 0.6562, 1.0, 0.625, 1.0, 0.3438, 1.0, 0.375, 1.0, 0.375, 1.0, 0.3438, 1.0, 0.0625, 1.0, 0.09375, 1.0, 0.09375, 1.0, 0.0625, 1.0, 0.75, 1.0, 0.7812, 1.0, 0.7812, 1.0, 0.75, 1.0, 0.4688, 1.0, 0.5, 1.0, 0.5, 1.0, 0.4688, 1.0, 0.1875, 1.0, 0.2188, 1.0, 0.2188, 1.0, 0.1875, 1.0, 0.875, 1.0, 0.9062, 1.0, 0.9062, 1.0, 0.875, 1.0, 0.5938, 1.0, 0.625, 1.0, 0.625, 1.0, 0.5938, 1.0, 0.3125, 1.0, 0.3438, 1.0, 0.3438, 1.0, 0.3125, 1.0, 0.03125, 1.0, 0.0625, 1.0, 0.0625, 1.0, 0.03125, 1.0, 0.7188, 1.0, 0.75, 1.0, 0.75, 1.0, 0.7188, 1.0, 0.4375, 1.0, 0.4688, 1.0, 0.4688, 1.0, 0.4375, 1.0, 0.1562, 1.0, 0.1875, 1.0, 0.1875, 1.0, 0.1562, 1.0, 0.8125, 1.0, 0.8438, 1.0, 0.8438, 1.0, 0.8125, 1.0, 0.375, 1.0, 0.4062, 1.0, 0.4062, 1.0, 0.375, 1.0, 0.7812, 1.0, 0.8125, 1.0, 0.8125, 1.0, 0.7812, 1.0, 0.3438, 1.0, 0.375, 1.0, 0.375, 1.0, 0.3438, 1.0, 0.75, 1.0, 0.7812, 1.0, 0.7812, 1.0, 0.75, 1.0, 0.3125, 1.0, 0.3438, 1.0, 0.3438, 1.0, 0.3125, 1.0, 0.7188, 1.0, 0.75, 1.0, 0.75, 1.0, 0.7188, 1.0, 0.2812, 1.0, 0.3125, 1.0, 0.3125, 1.0, 0.2812, 1.0, 0.6875, 1.0, 0.7188, 1.0, 0.7188, 1.0, 0.6875, 1.0, 0.25, 1.0, 0.2812, 1.0, 0.2812, 1.0, 0.25, 1.0, 0.6562, 1.0, 0.6875, 1.0, 0.6875, 1.0, 0.6562, 1.0, 0.2188, 1.0, 0.25, 1.0, 0.25, 1.0, 0.2188, 1.0, 0.625, 1.0, 0.6562, 1.0, 0.6562, 1.0, 0.625, 1.0, 0.1875, 1.0, 0.2188, 1.0, 0.2188, 1.0, 0.1875, 1.0, 0.5938, 1.0, 0.625, 1.0, 0.625, 1.0, 0.5938, 1.0, 0.1562, 1.0, 0.1875, 1.0, 0.1875, 1.0, 0.1562, 1.0, 0.5625, 1.0, 0.5938, 1.0, 0.5938, 1.0, 0.5625, 1.0, 0.9688, 1.0, 1.0, 1.0, 1.0, 1.0, 0.9688, 1.0, 0.125, 1.0, 0.1562, 1.0, 0.1562, 1.0, 0.125, 1.0, 0.5312, 1.0, 0.5625, 1.0, 0.5625, 1.0, 0.5312, 1.0, 0.9375, 1.0, 0.9688, 1.0, 0.9688, 1.0, 0.9375, 1.0, 0.09375, 1.0, 0.125, 1.0, 0.125, 1.0, 0.09375, 1.0, 0.5, 1.0, 0.5312, 1.0, 0.5312, 1.0, 0.5, 1.0, 0.9062, 1.0, 0.9375, 1.0, 0.9375, 1.0, 0.9062, 1.0, 0.0625, 1.0, 0.09375, 1.0, 0.09375, 1.0, 0.0625, 1.0, 0.4688, 1.0, 0.5, 1.0, 0.5, 1.0, 0.4688, 1.0, 0.875, 1.0, 0.9062, 1.0, 0.9062, 1.0, 0.875, 1.0, 0.03125, 1.0, 0.0625, 1.0, 0.0625, 1.0, 0.03125, 1.0, 0.4375, 1.0, 0.4688, 1.0, 0.4688, 1.0, 0.4375, 1.0, 0.8438, 1.0, 0.875, 1.0, 0.875, 1.0, 0.8438, 1.0, 0.0, 1.0, 0.03125, 1.0, 0.03125, 1.0, 0.0, 1.0, 0.4062, 1.0, 0.4375, 1.0, 0.4375, 1.0, 0.4062, 1.0, 0.09375, 1.0, 0.125, 1.0, 0.125, 1.0, 0.09375, 1.0, 0.5, 1.0, 0.5312, 1.0, 0.5312, 1.0, 0.5, 1.0, 0.9062, 1.0, 0.9375, 1.0, 0.9375, 1.0, 0.9062, 1.0, 0.0625, 1.0, 0.09375, 1.0, 0.09375, 1.0, 0.0625, 1.0, 0.4688, 1.0, 0.5, 1.0, 0.5, 1.0, 0.4688, 1.0, 0.875, 1.0, 0.9062, 1.0, 0.9062, 1.0, 0.875, 1.0, 0.03125, 1.0, 0.0625, 1.0, 0.0625, 1.0, 0.03125, 1.0, 0.4375, 1.0, 0.4688, 1.0, 0.4688, 1.0, 0.4375, 1.0, 0.8438, 1.0, 0.875, 1.0, 0.875, 1.0, 0.8438, 1.0, 0.0, 1.0, 0.03125, 1.0, 0.03125, 1.0, 0.0, 1.0, 0.4062, 1.0, 0.4375, 1.0, 0.4375, 1.0, 0.4062, 1.0, 0.8125, 1.0, 0.8438, 1.0, 0.8438, 1.0, 0.8125, 1.0, 0.375, 1.0, 0.4062, 1.0, 0.4062, 1.0, 0.375, 1.0, 0.7812, 1.0, 0.8125, 1.0, 0.8125, 1.0, 0.7812, 1.0, 0.3438, 1.0, 0.375, 1.0, 0.375, 1.0, 0.3438, 1.0, 0.75, 1.0, 0.7812, 1.0, 0.7812, 1.0, 0.75, 1.0, 0.3125, 1.0, 0.3438, 1.0, 0.3438, 1.0, 0.3125, 1.0, 0.7188, 1.0, 0.75, 1.0, 0.75, 1.0, 0.7188, 1.0, 0.2812, 1.0, 0.3125, 1.0, 0.3125, 1.0, 0.2812, 1.0, 0.6875, 1.0, 0.7188, 1.0, 0.7188, 1.0, 0.6875, 1.0, 0.25, 1.0, 0.2812, 1.0, 0.2812, 1.0, 0.25, 1.0, 0.6562, 1.0, 0.6875, 1.0, 0.6875, 1.0, 0.6562, 1.0, 0.2188, 1.0, 0.25, 1.0, 0.25, 1.0, 0.2188, 1.0, 0.625, 1.0, 0.6562, 1.0, 0.6562, 1.0, 0.625, 1.0, 0.1875, 1.0, 0.2188, 1.0, 0.2188, 1.0, 0.1875, 1.0, 0.5938, 1.0, 0.625, 1.0, 0.625, 1.0, 0.5938, 1.0, 0.1562, 1.0, 0.1875, 1.0, 0.1875, 1.0, 0.1562, 1.0, 0.5625, 1.0, 0.5938, 1.0, 0.5938, 1.0, 0.5625, 1.0, 0.9688, 1.0, 1.0, 1.0, 1.0, 1.0, 0.9688, 1.0, 0.125, 1.0, 0.1562, 1.0, 0.1562, 1.0, 0.125, 1.0, 0.5312, 1.0, 0.5625, 1.0, 0.5625, 1.0, 0.5312, 1.0, 0.9375, 1.0, 0.9688, 1.0, 0.9688, 1.0, 0.9375, 1.0, 0.0, 1.0, 0.03125, 1.0, 0.03125, 1.0, 0.0, 1.0, 0.4062, 1.0, 0.4375, 1.0, 0.4375, 1.0, 0.4062, 1.0, 0.8125, 1.0, 0.8438, 1.0, 0.8438, 1.0, 0.8125, 1.0, 0.375, 1.0, 0.4062, 1.0, 0.4062, 1.0, 0.375, 1.0, 0.7812, 1.0, 0.8125, 1.0, 0.8125, 1.0, 0.7812, 1.0, 0.3438, 1.0, 0.375, 1.0, 0.375, 1.0, 0.3438, 1.0, 0.75, 1.0, 0.7812, 1.0, 0.7812, 1.0, 0.75, 1.0, 0.3125, 1.0, 0.3438, 1.0, 0.3438, 1.0, 0.3125, 1.0, 0.7188, 1.0, 0.75, 1.0, 0.75, 1.0, 0.7188, 1.0, 0.2812, 1.0, 0.3125, 1.0, 0.3125, 1.0, 0.2812, 1.0, 0.6875, 1.0, 0.7188, 1.0, 0.7188, 1.0, 0.6875, 1.0, 0.25, 1.0, 0.2812, 1.0, 0.2812, 1.0, 0.25, 1.0, 0.6562, 1.0, 0.6875, 1.0, 0.6875, 1.0, 0.6562, 1.0, 0.2188, 1.0, 0.25, 1.0, 0.25, 1.0, 0.2188, 1.0, 0.625, 1.0, 0.6562, 1.0, 0.6562, 1.0, 0.625, 1.0, 0.1875, 1.0, 0.2188, 1.0, 0.2188, 1.0, 0.1875, 1.0, 0.5938, 1.0, 0.625, 1.0, 0.625, 1.0, 0.5938, 1.0, 0.1562, 1.0, 0.1875, 1.0, 0.1875, 1.0, 0.1562, 1.0, 0.5625, 1.0, 0.5938, 1.0, 0.5938, 1.0, 0.5625, 1.0, 0.9688, 1.0, 1.0, 1.0, 1.0, 1.0, 0.9688, 1.0, 0.125, 1.0, 0.1562, 1.0, 0.1562, 1.0, 0.125, 1.0, 0.5312, 1.0, 0.5625, 1.0, 0.5625, 1.0, 0.5312, 1.0, 0.9375, 1.0, 0.9688, 1.0, 0.9688, 1.0, 0.9375, 1.0, 0.09375, 1.0, 0.125, 1.0, 0.125, 1.0, 0.09375, 1.0, 0.5, 1.0, 0.5312, 1.0, 0.5312, 1.0, 0.5, 1.0, 0.9062, 1.0, 0.9375, 1.0, 0.9375, 1.0, 0.9062, 1.0, 0.0625, 1.0, 0.09375, 1.0, 0.09375, 1.0, 0.0625, 1.0, 0.4688, 1.0, 0.5, 1.0, 0.5, 1.0, 0.4688, 1.0, 0.875, 1.0, 0.9062, 1.0, 0.9062, 1.0, 0.875, 1.0, 0.03125, 1.0, 0.0625, 1.0, 0.0625, 1.0, 0.03125, 1.0, 0.4375, 1.0, 0.4688, 1.0, 0.4688, 1.0, 0.4375, 1.0, 0.8438, 1.0, 0.875, 1.0, 0.875, 1.0, 0.8438, 1.0, 0.75, 0.3065, 0.761, 0.3054, 0.75, 0.25, 0.761, 0.3054, 0.7716, 0.3022, 0.75, 0.25, 0.7716, 0.3022, 0.7814, 0.297, 0.75, 0.25, 0.7814, 0.297, 0.7899, 0.2899, 0.75, 0.25, 0.7899, 0.2899, 0.797, 0.2814, 0.75, 0.25, 0.797, 0.2814, 0.8022, 0.2716, 0.75, 0.25, 0.8022, 0.2716, 0.8054, 0.261, 0.75, 0.25, 0.8054, 0.261, 0.8065, 0.25, 0.75, 0.25, 0.8065, 0.25, 0.8054, 0.239, 0.75, 0.25, 0.8054, 0.239, 0.8022, 0.2284, 0.75, 0.25, 0.8022, 0.2284, 0.797, 0.2186, 0.75, 0.25, 0.797, 0.2186, 0.7899, 0.2101, 0.75, 0.25, 0.7899, 0.2101, 0.7814, 0.203, 0.75, 0.25, 0.7814, 0.203, 0.7716, 0.1978, 0.75, 0.25, 0.7716, 0.1978, 0.761, 0.1946, 0.75, 0.25, 0.761, 0.1946, 0.75, 0.1935, 0.75, 0.25, 0.75, 0.1935, 0.739, 0.1946, 0.75, 0.25, 0.739, 0.1946, 0.7284, 0.1978, 0.75, 0.25, 0.7284, 0.1978, 0.7186, 0.203, 0.75, 0.25, 0.7186, 0.203, 0.7101, 0.2101, 0.75, 0.25, 0.7101, 0.2101, 0.703, 0.2186, 0.75, 0.25, 0.703, 0.2186, 0.6978, 0.2284, 0.75, 0.25, 0.6978, 0.2284, 0.6946, 0.239, 0.75, 0.25, 0.6946, 0.239, 0.6935, 0.25, 0.75, 0.25, 0.6935, 0.25, 0.6946, 0.261, 0.75, 0.25, 0.6946, 0.261, 0.6978, 0.2716, 0.75, 0.25, 0.6978, 0.2716, 0.703, 0.2814, 0.75, 0.25, 0.703, 0.2814, 0.7101, 0.2899, 0.75, 0.25, 0.7101, 0.2899, 0.7186, 0.297, 0.75, 0.25, 0.7186, 0.297, 0.7284, 0.3022, 0.75, 0.25, 0.7284, 0.3022, 0.739, 0.3054, 0.75, 0.25, 0.739, 0.3054, 0.75, 0.3065, 0.75, 0.25])
me_cylinder_003.materials.append(mat_material)
me_cylinder_003.update()

# ---- objects
ob_body = bpy.data.objects.new('Body', me_cylinder_001)
ob_headsupport = bpy.data.objects.new('HeadSupport', me_cube_002)
ob_support = bpy.data.objects.new('Support', me_cube_005)
ob_support_001 = bpy.data.objects.new('Support.001', me_cube_006)
ob_grill = bpy.data.objects.new('Grill', me_cylinder_002)
ob_dish = bpy.data.objects.new('Dish', me_cylinder_003)
ob_head = bpy.data.objects.new('Head', None)

# ---- transforms, parenting, visibility, modifiers, constraints
ob_body.location = (0.0, 0.0, 0.0)
ob_headsupport.parent = ob_head
ob_headsupport.matrix_parent_inverse = Matrix(((1.0, -0.0, 0.0, -0.0), (-0.0, 1.0, -0.0, 0.0), (0.0, -0.0, 1.0, -1.849), (-0.0, 0.0, -0.0, 1.0)))
ob_headsupport.location = (-0.4441, -0.009532, 2.063)
_m = ob_headsupport.modifiers.new('Mirror', 'MIRROR')
_m.mirror_object = ob_head
ob_support.location = (0.02546, 0.2446, 0.09112)
_m = ob_support.modifiers.new('Mirror', 'MIRROR')
_m.mirror_object = ob_body
_m = ob_support.modifiers.new('Wireframe', 'WIREFRAME')
_m.thickness = 0.024
_m = ob_support.modifiers.new('Auto Smooth', 'NODES')
_m.node_group = ng_auto_smooth
_gi = [s.identifier for s in ng_auto_smooth.interface.items_tree if s.item_type == 'SOCKET' and s.in_out == 'INPUT']
_m[_gi[1]] = 0.5236  # Angle
ob_support_001.location = (0.02546, 0.2446, 0.09112)
_m = ob_support_001.modifiers.new('Wireframe', 'WIREFRAME')
_m.thickness = 0.024
ob_grill.location = (0.02546, 0.2446, 0.09112)
_m = ob_grill.modifiers.new('Wireframe', 'WIREFRAME')
_m.thickness = 0.036
ob_dish.parent = ob_head
ob_dish.matrix_parent_inverse = Matrix(((1.0, -0.0, 0.0, -0.0), (-0.0, 1.0, -0.0, 0.0), (0.0, -0.0, 1.0, -1.849), (-0.0, 0.0, -0.0, 1.0)))
ob_dish.location = (0.0, 0.0, 2.299)
_m = ob_dish.modifiers.new('Auto Smooth', 'NODES')
_m.node_group = ng_auto_smooth
_gi = [s.identifier for s in ng_auto_smooth.interface.items_tree if s.item_type == 'SOCKET' and s.in_out == 'INPUT']
_m[_gi[1]] = 0.5236  # Angle
ob_head.location = (0.0, 0.0, 0.0)
ob_head.delta_location = (0.0, 0.0, 1.849)

# ---- collection membership
col_collection.objects.link(ob_body)
col_collection.objects.link(ob_headsupport)
col_collection.objects.link(ob_support)
col_collection.objects.link(ob_support_001)
col_collection.objects.link(ob_grill)
col_collection.objects.link(ob_dish)
col_collection.objects.link(ob_head)

# ---- scene / render settings (as saved in the file)
scene.frame_start = 1; scene.frame_end = 250; scene.frame_set(1)
scene.render.engine = 'BLENDER_EEVEE_NEXT'
scene.cycles.sampling_pattern = 'TABULATED_SOBOL'
bpy.context.view_layer.update()

# ---- added for rendering (the .blend has no active camera and no usable light): camera, sun
cam_auto = bpy.data.cameras.new('AutoCamera')
cam_auto.lens = 50.0
cam_auto.sensor_width = 36.0
cam_auto.clip_end = 1000.0
ob_auto_camera = bpy.data.objects.new('AutoCamera', cam_auto)
scene.collection.objects.link(ob_auto_camera)
ob_auto_camera.location = (6.96839, -8.38028, 7.9302)
ob_auto_camera.rotation_euler = (1.09748, -7.21219e-08, 0.694738)
scene.camera = ob_auto_camera
light_auto_sun = bpy.data.lights.new('AutoSun', 'SUN')
light_auto_sun.energy = 3.0
light_auto_sun.angle = 0.0523599
ob_auto_sun = bpy.data.objects.new('AutoSun', light_auto_sun)
scene.collection.objects.link(ob_auto_sun)
ob_auto_sun.rotation_euler = (0.872665, 0.174533, 0.523599)
bpy.context.view_layer.update()
